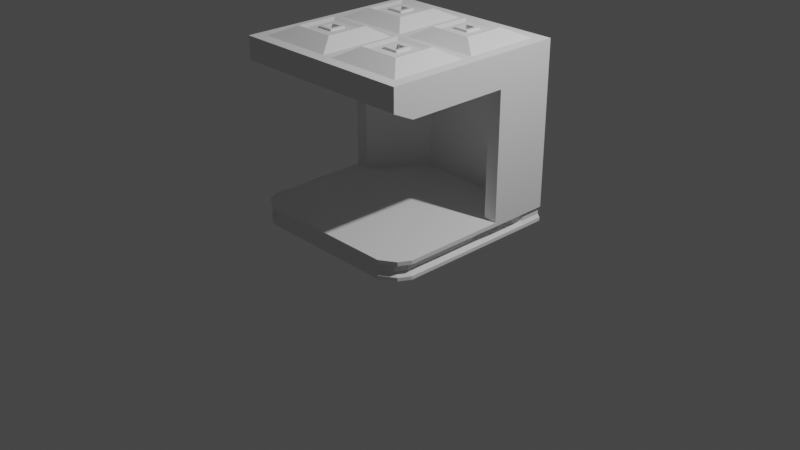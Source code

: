 # Source: blender.blend  (saved by Blender 2.80.75; exported with 4.5.12 LTS)
import bpy
from mathutils import Matrix  # noqa: F401  (used for matrix-valued properties, if any)

bpy.ops.wm.read_factory_settings(use_empty=True)
scene = bpy.context.scene
scene.name = 'Scene'

# ---- collections
col_collection = bpy.data.collections.new('Collection'); scene.collection.children.link(col_collection)

# ---- world
world_world = bpy.data.worlds.new('World'); scene.world = world_world
world_world.use_nodes = True; world_world.node_tree.nodes.clear()
_N = world_world.node_tree.nodes; _L = world_world.node_tree.links
n0 = _N.new('ShaderNodeOutputWorld'); n0.name = 'World Output'; n0.location = (300, 300)
n1 = _N.new('ShaderNodeBackground'); n1.name = 'Background'; n1.location = (10, 300)
n1.inputs[0].default_value = (0.05088, 0.05088, 0.05088, 1.0)
_L.new(n1.outputs[0], n0.inputs[0])
n0.is_active_output = True
world_world.color = (0.05088, 0.05088, 0.05088)
world_world.use_sun_shadow = False
world_world.sun_shadow_jitter_overblur = 0.0

# ---- cameras
cam_camera = bpy.data.cameras.new('Camera')
cam_camera.clip_end = 100.0
cam_camera.ortho_scale = 7.314

# ---- lights
light_light = bpy.data.lights.new('Light', 'POINT')
light_light.transmission_factor = 0.0
light_light.energy = 1000.0
light_light.shadow_soft_size = 0.1
light_light.shadow_maximum_resolution = 0.006
light_light.use_absolute_resolution = True

# ---- meshes
me_cube_001 = bpy.data.meshes.new('Cube.001')
me_cube_001.from_pydata([(-1.0, -1.0, -0.9637), (0.1111, 1.0, 0.5556), (-1.0, 1.0, -0.9637), (0.1111, 1.0, 0.7778), (0.9, -0.934, -0.9637), (-0.1111, 1.0, 0.5556), (0.9, 0.934, -0.9637), (-0.1111, 1.0, 0.7778), (-1.0, 0.7778, -0.9637), (-1.0, 0.5556, -0.9637), (-1.0, 0.3333, -0.9637), (-1.0, 0.1111, -0.9637), (-1.0, -0.1111, -0.9637), (-1.0, -0.3333, -0.9637), (-1.0, -0.5556, -0.9637), (-1.0, -0.7778, -0.9637), (-0.3333, 1.0, 0.5556), (-0.3333, 1.0, 0.7778), (-0.5556, 1.0, 0.5556), (-0.5556, 1.0, 0.7778), (-0.7778, 1.0, 0.5556), (-0.7778, 1.0, 0.7778), (-0.7778, -1.0, 0.5556), (-0.7778, -1.0, 0.7778), (1.0, -0.7778, -0.9637), (1.0, -0.5556, -0.9637), (1.0, -0.3333, -0.9637), (1.0, -0.1111, -0.9637), (1.0, 0.1111, -0.9637), (1.0, 0.3333, -0.9637), (1.0, 0.5556, -0.9637), (1.0, 0.7778, -0.9637), (-0.5556, -1.0, 0.5556), (-0.5556, -1.0, 0.7778), (-0.3333, -1.0, 0.5556), (-0.3333, -1.0, 0.7778), (-0.1111, -1.0, 0.5556), (-0.1111, -1.0, 0.7778), (0.1111, -1.0, 0.5556), (0.1111, -1.0, 0.7778), (0.7778, 1.0, -0.9637), (0.5556, 1.0, -0.9637), (0.3333, 1.0, -0.9637), (0.1111, 1.0, -0.9637), (-0.1111, 1.0, -0.9637), (-0.3333, 1.0, -0.9637), (-0.5556, 1.0, -0.9637), (-0.7778, 1.0, -0.9637), (0.3333, -1.0, 0.5556), (0.3333, -1.0, 0.7778), (0.5556, -1.0, 0.5556), (0.5556, -1.0, 0.7778), (0.7778, -1.0, 0.5556), (0.7778, -1.0, 0.7778), (-1.0, 0.7778, 0.5556), (-1.0, 0.7778, 0.7778), (-0.7778, -1.0, -0.9637), (-0.5556, -1.0, -0.9637), (-0.3333, -1.0, -0.9637), (-0.1111, -1.0, -0.9637), (0.1111, -1.0, -0.9637), (0.3333, -1.0, -0.9637), (0.5556, -1.0, -0.9637), (0.7778, -1.0, -0.9637), (-1.0, 0.5556, 0.5556), (-1.0, 0.5556, 0.7778), (-1.0, 0.3333, 0.5556), (-1.0, 0.3333, 0.7778), (-1.0, 0.1111, 0.5556), (-1.0, 0.1111, 0.7778), (-1.0, -0.1111, 0.5556), (-1.0, -0.1111, 0.7778), (-1.0, -0.3333, 0.5556), (-1.0, -0.3333, 0.7778), (-1.0, -0.5556, 0.5556), (-1.0, -0.5556, 0.7778), (-1.0, -0.7778, 0.5556), (-1.0, -0.7778, 0.7778), (1.0, -0.7778, 0.6606), (1.0, -0.7778, 0.7778), (1.0, -0.5556, 0.6606), (1.0, -0.5556, 0.7778), (-0.3589, 0.53, 0.98), (1.0, -0.3333, 0.6606), (1.0, -0.3333, 0.7778), (0.3589, 0.53, 0.98), (0.53, 0.53, 0.98), (1.0, -0.1111, 0.6606), (1.0, -0.1111, 0.7778), (-0.53, 0.3589, 0.98), (-0.3589, 0.3589, 0.98), (1.0, 0.1111, 0.6606), (1.0, 0.1111, 0.7778), (0.3589, 0.3589, 0.98), (0.53, 0.3589, 0.98), (1.0, 0.3333, 0.6606), (1.0, 0.3333, 0.7778), (1.0, 0.5556, 0.6606), (1.0, 0.5556, 0.7778), (1.0, 0.7778, 0.6606), (1.0, 0.7778, 0.7778), (1.0, -1.0, 0.6606), (1.0, -1.0, 0.7778), (1.0, 1.0, 0.6606), (1.0, 1.0, 0.7778), (-1.0, 1.0, 0.5556), (-1.0, 1.0, 0.7778), (-1.0, -1.0, 0.5556), (0.5556, -0.8778, 0.9), (0.3333, -0.8778, 0.9), (0.05556, -0.8778, 0.9), (-0.05556, -0.8778, 0.9), (-0.3333, -0.8778, 0.9), (-0.53, -0.3589, 0.98), (-0.3589, -0.3589, 0.98), (-0.5556, -0.8778, 0.9), (-0.8778, -0.8778, 0.9), (0.3589, -0.3589, 0.98), (0.53, -0.3589, 0.98), (0.6667, -0.6667, 1.0), (0.2222, -0.6667, 1.0), (-0.53, -0.53, 0.98), (-0.3589, -0.53, 0.98), (0.05556, -0.5556, 0.9), (-0.05556, -0.5556, 0.9), (0.3589, -0.53, 0.98), (-0.2222, -0.6667, 1.0), (-0.6667, -0.6667, 1.0), (-0.8778, -0.5556, 0.9), (0.6667, -0.2222, 1.0), (0.2222, -0.2222, 1.0), (0.05556, -0.3333, 0.9), (-0.05556, -0.3333, 0.9), (-0.2222, -0.2222, 1.0), (-0.6667, -0.2222, 1.0), (-0.8778, -0.3333, 0.9), (-1.0, -0.9751, -0.8678), (-1.0, -1.0, -0.801), (-1.0, -1.0, -0.3333), (-1.0, -1.0, -0.1111), (-1.0, -1.0, 0.1111), (-1.0, -1.0, 0.3333), (-1.0, -1.0, 0.5556), (0.5556, -0.05556, 0.9), (0.3333, -0.05556, 0.9), (-1.0, 1.0, 0.5556), (-1.0, 1.0, 0.3333), (-1.0, 1.0, 0.1111), (-1.0, 1.0, -0.1111), (-1.0, 1.0, -0.3333), (-1.0, 1.0, -0.801), (-1.0, 0.9751, -0.8678), (0.05556, -0.05556, 0.9), (1.0, 1.0, 0.6606), (0.9, 0.934, -0.801), (0.8851, 0.8769, -0.8678), (-0.05556, -0.05556, 0.9), (1.0, -1.0, 0.6606), (0.9, -0.934, -0.801), (0.8851, -0.8769, -0.8678), (-0.3333, -0.05556, 0.9), (1.0, 0.7778, 0.6606), (1.0, 0.7778, -0.801), (0.979, 0.7302, -0.8678), (-0.5556, -0.05556, 0.9), (1.0, 0.5556, 0.6606), (1.0, 0.5556, -0.801), (0.979, 0.5216, -0.8678), (-0.8778, -0.05556, 0.9), (1.0, 0.3333, 0.6606), (1.0, 0.3333, -0.801), (0.979, 0.3129, -0.8678), (0.5556, 0.05556, 0.9), (1.0, 0.1111, 0.6606), (1.0, 0.1111, -0.801), (0.979, 0.1043, -0.8678), (0.3333, 0.05556, 0.9), (1.0, -0.1111, 0.6606), (1.0, -0.1111, -0.801), (0.979, -0.1043, -0.8678), (0.05556, 0.05556, 0.9), (1.0, -0.3333, 0.6606), (1.0, -0.3333, -0.801), (0.979, -0.3129, -0.8678), (-0.05556, 0.05556, 0.9), (1.0, -0.5556, 0.6606), (1.0, -0.5556, -0.801), (0.979, -0.5216, -0.8678), (-0.3333, 0.05556, 0.9), (1.0, -0.7778, 0.6606), (1.0, -0.7778, -0.801), (0.979, -0.7302, -0.8678), (-0.5556, 0.05556, 0.9), (-1.0, -0.7778, 0.5556), (-1.0, -0.7778, 0.3333), (-1.0, -0.7778, 0.1111), (-1.0, -0.7778, -0.1111), (-1.0, -0.7778, -0.3333), (-1.0, -0.7778, -0.801), (-1.0, -0.7778, -0.8678), (-0.8778, 0.05556, 0.9), (-1.0, -0.5556, 0.5556), (-1.0, -0.5556, 0.3333), (-1.0, -0.5556, 0.1111), (-1.0, -0.5556, -0.1111), (-1.0, -0.5556, -0.3333), (-1.0, -0.5556, -0.801), (-1.0, -0.5556, -0.8678), (0.6667, 0.2222, 1.0), (-1.0, -0.3333, 0.5556), (-1.0, -0.3333, 0.3333), (-1.0, -0.3333, 0.1111), (-1.0, -0.3333, -0.1111), (-1.0, -0.3333, -0.3333), (-1.0, -0.3333, -0.801), (-1.0, -0.3333, -0.8678), (0.2222, 0.2222, 1.0), (-1.0, -0.1111, 0.5556), (-1.0, -0.1111, 0.3333), (-1.0, -0.1111, 0.1111), (-1.0, -0.1111, -0.1111), (-1.0, -0.1111, -0.3333), (-1.0, -0.1111, -0.801), (-1.0, -0.1111, -0.8678), (0.05556, 0.3333, 0.9), (-1.0, 0.1111, 0.5556), (-1.0, 0.1111, 0.3333), (-1.0, 0.1111, 0.1111), (-1.0, 0.1111, -0.1111), (-1.0, 0.1111, -0.3333), (-1.0, 0.1111, -0.801), (-1.0, 0.1111, -0.8678), (-0.05556, 0.3333, 0.9), (-1.0, 0.3333, 0.5556), (-1.0, 0.3333, 0.3333), (-1.0, 0.3333, 0.1111), (-1.0, 0.3333, -0.1111), (-1.0, 0.3333, -0.3333), (-1.0, 0.3333, -0.801), (-1.0, 0.3333, -0.8678), (-0.2222, 0.2222, 1.0), (-1.0, 0.5556, 0.5556), (-1.0, 0.5556, 0.3333), (-1.0, 0.5556, 0.1111), (-1.0, 0.5556, -0.1111), (-1.0, 0.5556, -0.3333), (-1.0, 0.5556, -0.801), (-1.0, 0.5556, -0.8678), (-0.6667, 0.2222, 1.0), (-1.0, 0.7778, 0.5556), (-1.0, 0.7778, 0.3333), (-1.0, 0.7778, 0.1111), (-1.0, 0.7778, -0.1111), (-1.0, 0.7778, -0.3333), (-1.0, 0.7778, -0.801), (-1.0, 0.7778, -0.8678), (-0.8778, 0.3333, 0.9), (0.6667, 0.6667, 1.0), (0.7778, -1.0, -0.801), (0.7704, -0.9388, -0.8678), (0.2222, 0.6667, 1.0), (0.05556, 0.5556, 0.9), (0.5556, -1.0, -0.801), (0.5617, -0.9388, -0.8678), (-0.05556, 0.5556, 0.9), (-0.2222, 0.6667, 1.0), (0.3333, -1.0, -0.801), (0.3531, -0.9388, -0.8678), (-0.6667, 0.6667, 1.0), (-0.8778, 0.5556, 0.9), (0.1111, -1.0, -0.801), (0.1445, -0.9388, -0.8678), (0.5556, 0.8778, 0.9), (0.3333, 0.8778, 0.9), (-0.1111, -1.0, -0.801), (-0.06415, -0.9388, -0.8678), (0.05556, 0.8778, 0.9), (-0.3333, -1.0, 0.5556), (-0.3333, -1.0, 0.3333), (-0.3333, -1.0, 0.1111), (-0.3333, -1.0, -0.1111), (-0.3333, -1.0, -0.3333), (-0.3333, -1.0, -0.801), (-0.3333, -0.8602, -0.8678), (-0.05556, 0.8778, 0.9), (-0.5556, -1.0, 0.5556), (-0.5556, -1.0, 0.3333), (-0.5556, -1.0, 0.1111), (-0.5556, -1.0, -0.1111), (-0.5556, -1.0, -0.3333), (-0.5556, -1.0, -0.801), (-0.5556, -0.8602, -0.8678), (-0.3333, 0.8778, 0.9), (-0.7778, -1.0, 0.5556), (-0.7778, -1.0, 0.3333), (-0.7778, -1.0, 0.1111), (-0.7778, -1.0, -0.1111), (-0.7778, -1.0, -0.3333), (-0.7778, -1.0, -0.801), (-0.7778, -0.9751, -0.8678), (-0.5556, 0.8778, 0.9), (-0.7778, 1.0, 0.5556), (-0.7778, 1.0, 0.3333), (-0.7778, 1.0, 0.1111), (-0.7778, 1.0, -0.1111), (-0.7778, 1.0, -0.3333), (-0.7778, 1.0, -0.801), (-0.7778, 0.9751, -0.8678), (-0.8778, 0.8778, 0.9), (-0.5556, 1.0, 0.5556), (-0.5556, 1.0, 0.3333), (-0.5556, 1.0, 0.1111), (-0.5556, 1.0, -0.1111), (-0.5556, 1.0, -0.3333), (-0.5556, 1.0, -0.801), (-0.5556, 0.8602, -0.8678), (-0.5556, -1.0, 0.9), (-0.3333, 1.0, 0.5556), (-0.3333, 1.0, 0.3333), (-0.3333, 1.0, 0.1111), (-0.3333, 1.0, -0.1111), (-0.3333, 1.0, -0.3333), (-0.3333, 1.0, -0.801), (-0.3333, 0.8602, -0.8678), (-0.3333, -1.0, 0.9), (-0.05556, -1.0, 0.9), (-0.1111, 1.0, -0.801), (-0.06415, 0.9388, -0.8678), (0.05556, -1.0, 0.9), (0.3333, -1.0, 0.9), (0.1111, 1.0, -0.801), (0.1445, 0.9388, -0.8678), (0.5556, -1.0, 0.9), (0.8778, -1.0, 0.9), (0.3333, 1.0, -0.801), (0.3531, 0.9388, -0.8678), (0.5556, 1.0, 0.9), (0.3333, 1.0, 0.9), (0.5556, 1.0, -0.801), (0.5617, 0.9388, -0.8678), (0.05556, 1.0, 0.9), (-0.05556, 1.0, 0.9), (0.7778, 1.0, -0.801), (0.7704, 0.9388, -0.8678), (-0.3333, -0.8575, 0.5556), (-0.8693, -0.4286, 0.5556), (-0.8693, -0.1429, 0.5556), (-0.8693, 0.1429, 0.5556), (-0.8693, 0.4286, 0.5556), (-0.3333, 0.8575, 0.5556), (-0.3333, -0.8575, -0.801), (-0.8693, -0.4286, -0.801), (-0.8693, -0.1429, -0.801), (-0.8693, 0.1429, -0.801), (-0.8693, 0.4286, -0.801), (-0.3333, 0.8575, -0.801), (-0.3333, 1.0, 0.9), (-0.5556, 1.0, 0.9), (-0.8778, 1.0, 0.9), (0.8778, -0.8778, 0.9), (0.8778, -0.5556, 0.9), (0.8778, -0.3333, 0.9), (0.8778, -0.05556, 0.9), (0.8778, 0.05556, 0.9), (0.8778, 0.3333, 0.9), (0.8778, 0.5556, 0.9), (0.8778, 0.8778, 0.9), (1.0, -0.5556, 0.9), (1.0, -0.3333, 0.9), (1.0, -0.05556, 0.9), (1.0, 0.05556, 0.9), (1.0, 0.3333, 0.9), (1.0, 0.5556, 0.9), (1.0, 0.8778, 0.9), (-1.0, 0.5556, 0.9), (-1.0, 0.3333, 0.9), (-1.0, 0.05556, 0.9), (-1.0, -0.05556, 0.9), (-1.0, -0.3333, 0.9), (-1.0, -0.5556, 0.9), (-1.0, -0.8778, 0.9), (-0.8778, -1.0, 0.9), (1.0, -1.0, 0.9), (1.0, -0.8778, 0.9), (1.0, 1.0, 0.9), (0.8778, 1.0, 0.9), (-1.0, 1.0, 0.9), (-1.0, 0.8778, 0.9), (-1.0, -1.0, 0.9), (-1.0, -1.0, 0.7778), (0.4973, -0.4973, 0.6117), (0.3916, -0.4973, 0.6117), (-0.3916, -0.4973, 0.6117), (-0.4973, -0.4973, 0.6117), (0.4973, -0.3916, 0.6117), (0.3916, -0.3916, 0.6117), (-0.3916, -0.3916, 0.6117), (-0.4973, -0.3916, 0.6117), (0.4973, 0.3916, 0.6117), (0.3916, 0.3916, 0.6117), (-0.3916, 0.3916, 0.6117), (-0.4973, 0.3916, 0.6117), (0.4973, 0.4973, 0.6117), (0.3916, 0.4973, 0.6117), (-0.3916, 0.4973, 0.6117), (-0.3589, 0.53, 1.0), (0.3589, 0.53, 1.0), (0.53, 0.53, 1.0), (-0.53, 0.3589, 1.0), (-0.3589, 0.3589, 1.0), (0.3589, 0.3589, 1.0), (0.53, 0.3589, 1.0), (-0.53, -0.3589, 1.0), (-0.3589, -0.3589, 1.0), (0.3589, -0.3589, 1.0), (0.53, -0.3589, 1.0), (-0.53, -0.53, 1.0), (-0.3589, -0.53, 1.0), (0.3589, -0.53, 1.0), (-0.4973, 0.4973, 0.6117), (-0.4973, 0.4973, 0.6117), (-0.3916, 0.4973, 0.6117), (0.3916, 0.4973, 0.6117), (0.4973, 0.4973, 0.6117), (-0.4973, 0.3916, 0.6117), (-0.3916, 0.3916, 0.6117), (0.3916, 0.3916, 0.6117), (0.4973, 0.3916, 0.6117), (-0.4973, -0.3916, 0.6117), (-0.3916, -0.3916, 0.6117), (0.3916, -0.3916, 0.6117), (0.4973, -0.3916, 0.6117), (-0.4973, -0.4973, 0.6117), (-0.3916, -0.4973, 0.6117), (0.3916, -0.4973, 0.6117), (0.4973, -0.4973, 0.6117), (-1.0, -1.0, 0.5556), (-1.0, 1.0, 0.5556), (-1.0, -0.7778, 0.5556), (-1.0, -0.5556, 0.5556), (-1.0, -0.3333, 0.5556), (-1.0, -0.1111, 0.5556), (-1.0, 0.1111, 0.5556), (-1.0, 0.3333, 0.5556), (-1.0, 0.5556, 0.5556), (-1.0, 0.7778, 0.5556), (-0.3333, -1.0, 0.5556), (-0.5556, -1.0, 0.5556), (-0.7778, -1.0, 0.5556), (-0.7778, 1.0, 0.5556), (-0.5556, 1.0, 0.5556), (-0.3333, 1.0, 0.5556), (-0.3333, 0.8575, 0.5556), (-0.3333, -0.8575, 0.5556), (-0.8693, -0.4286, 0.5556), (-0.8693, -0.1429, 0.5556), (-0.8693, 0.1429, 0.5556), (-0.8693, 0.4286, 0.5556), (-0.3589, 0.53, 0.98), (0.3589, 0.53, 0.98), (0.53, 0.53, 0.98), (-0.53, 0.3589, 0.98), (-0.3589, 0.3589, 0.98), (0.3589, 0.3589, 0.98), (0.53, 0.3589, 0.98), (-0.53, -0.3589, 0.98), (-0.3589, -0.3589, 0.98), (0.3589, -0.3589, 0.98), (0.53, -0.3589, 0.98), (-0.53, -0.53, 0.98), (-0.3589, -0.53, 0.98), (0.3589, -0.53, 0.98), (-0.3589, 0.53, 1.0), (0.3589, 0.53, 1.0), (0.53, 0.53, 1.0), (-0.53, 0.3589, 1.0), (-0.3589, 0.3589, 1.0), (0.3589, 0.3589, 1.0), (0.53, 0.3589, 1.0), (-0.53, -0.3589, 1.0), (-0.3589, -0.3589, 1.0), (0.3589, -0.3589, 1.0), (0.53, -0.3589, 1.0), (-0.53, -0.53, 1.0), (-0.3589, -0.53, 1.0), (0.3589, -0.53, 1.0), (-0.4973, 0.4973, 0.6117), (-0.3916, 0.4973, 0.6117), (0.3916, 0.4973, 0.6117), (0.4973, 0.4973, 0.6117), (-0.4973, 0.3916, 0.6117), (-0.3916, 0.3916, 0.6117), (0.3916, 0.3916, 0.6117), (0.4973, 0.3916, 0.6117), (-0.4973, -0.3916, 0.6117), (-0.3916, -0.3916, 0.6117), (0.3916, -0.3916, 0.6117), (0.4973, -0.3916, 0.6117), (-0.4973, -0.4973, 0.6117), (-0.3916, -0.4973, 0.6117), (0.3916, -0.4973, 0.6117), (0.4973, -0.4973, 0.6117), (0.3333, 1.0, 0.7778), (0.3333, 1.0, 0.5556), (0.5556, 1.0, 0.7778), (0.5556, 1.0, 0.5556), (0.8778, 1.0, 0.7778), (0.7778, 1.0, 0.5556), (-0.3333, 0.8575, 0.5556), (-0.3333, -0.8575, 0.5556), (-0.8693, -0.4286, 0.5556), (-0.8693, -0.1429, 0.5556), (-0.8693, 0.1429, 0.5556), (-0.8693, 0.4286, 0.5556), (-0.6107, 0.6107, 0.98), (-0.2782, 0.6107, 0.98), (0.2782, 0.6107, 0.98), (0.6107, 0.6107, 0.98), (-0.6107, 0.2782, 0.98), (-0.2782, 0.2782, 0.98), (0.2782, 0.2782, 0.98), (0.6107, 0.2782, 0.98), (-0.6107, -0.2782, 0.98), (-0.2782, -0.2782, 0.98), (0.2782, -0.2782, 0.98), (0.6107, -0.2782, 0.98), (-0.6107, -0.6107, 0.98), (-0.2782, -0.6107, 0.98), (0.2782, -0.6107, 0.98), (0.6107, -0.6107, 0.98), (-0.53, 0.53, 0.98), (-0.3589, 0.53, 0.98), (0.3589, 0.53, 0.98), (0.53, 0.53, 0.98), (-0.53, 0.3589, 0.98), (-0.3589, 0.3589, 0.98), (0.3589, 0.3589, 0.98), (0.53, 0.3589, 0.98), (-0.53, -0.3589, 0.98), (-0.3589, -0.3589, 0.98), (0.3589, -0.3589, 0.98), (0.53, -0.3589, 0.98), (-0.53, -0.53, 0.98), (-0.3589, -0.53, 0.98), (0.3589, -0.53, 0.98), (0.53, -0.53, 0.98), (-0.53, 0.53, 1.0), (-0.3589, 0.53, 1.0), (0.3589, 0.53, 1.0), (0.53, 0.53, 1.0), (-0.53, 0.3589, 1.0), (-0.3589, 0.3589, 1.0), (0.3589, 0.3589, 1.0), (0.53, 0.3589, 1.0), (-0.53, -0.3589, 1.0), (-0.3589, -0.3589, 1.0), (0.3589, -0.3589, 1.0), (0.53, -0.3589, 1.0), (-0.53, -0.53, 1.0), (-0.3589, -0.53, 1.0), (0.3589, -0.53, 1.0), (0.53, -0.53, 1.0), (-0.4973, 0.4973, 1.0), (-0.3916, 0.4973, 1.0), (0.3916, 0.4973, 1.0), (0.4973, 0.4973, 1.0), (-0.4973, 0.3916, 1.0), (-0.3916, 0.3916, 1.0), (0.3916, 0.3916, 1.0), (0.4973, 0.3916, 1.0), (-0.4973, -0.3916, 1.0), (-0.3916, -0.3916, 1.0), (0.3916, -0.3916, 1.0), (0.4973, -0.3916, 1.0), (-0.4973, -0.4973, 1.0), (-0.3916, -0.4973, 1.0), (0.3916, -0.4973, 1.0), (0.4973, -0.4973, 1.0), (-0.4973, 0.4973, 0.6117), (-0.3916, 0.4973, 0.6117), (0.3916, 0.4973, 0.6117), (0.4973, 0.4973, 0.6117), (-0.4973, 0.3916, 0.6117), (-0.3916, 0.3916, 0.6117), (0.3916, 0.3916, 0.6117), (0.4973, 0.3916, 0.6117), (-0.4973, -0.3916, 0.6117), (-0.3916, -0.3916, 0.6117), (0.3916, -0.3916, 0.6117), (0.4973, -0.3916, 0.6117), (-0.4973, -0.4973, 0.6117), (-0.3916, -0.4973, 0.6117), (0.3916, -0.4973, 0.6117), (0.4973, -0.4973, 0.6117), (-1.0, -0.7778, -1.0), (-1.0, -1.0, -1.0), (-0.7778, 1.0, -1.0), (-1.0, 1.0, -1.0), (1.0, 0.7778, -1.0), (0.9, 0.934, -1.0), (0.7778, -1.0, -1.0), (0.9, -0.934, -1.0), (-1.0, 0.7778, -1.0), (-1.0, 0.5556, -1.0), (-1.0, 0.3333, -1.0), (-1.0, 0.1111, -1.0), (-1.0, -0.1111, -1.0), (-1.0, -0.3333, -1.0), (-1.0, -0.5556, -1.0), (1.0, -0.7778, -1.0), (1.0, -0.5556, -1.0), (1.0, -0.3333, -1.0), (1.0, -0.1111, -1.0), (1.0, 0.1111, -1.0), (1.0, 0.3333, -1.0), (1.0, 0.5556, -1.0), (-0.7778, 0.7778, -1.0), (-0.7778, 0.5556, -1.0), (-0.7778, 0.3333, -1.0), (-0.7778, 0.1111, -1.0), (-0.7778, -0.1111, -1.0), (-0.7778, -0.3333, -1.0), (-0.7778, -0.5556, -1.0), (-0.7778, -0.7778, -1.0), (0.7778, 1.0, -1.0), (0.5556, 1.0, -1.0), (0.3333, 1.0, -1.0), (0.1111, 1.0, -1.0), (-0.1111, 1.0, -1.0), (-0.3333, 1.0, -1.0), (-0.5556, 1.0, -1.0), (-0.7778, -1.0, -1.0), (-0.5556, -1.0, -1.0), (-0.3333, -1.0, -1.0), (-0.1111, -1.0, -1.0), (0.1111, -1.0, -1.0), (0.3333, -1.0, -1.0), (0.5556, -1.0, -1.0), (0.7778, 0.7778, -1.0), (0.5556, 0.7778, -1.0), (0.3333, 0.7778, -1.0), (0.1111, 0.7778, -1.0), (-0.1111, 0.7778, -1.0), (-0.3333, 0.7778, -1.0), (-0.5556, 0.7778, -1.0), (0.7778, 0.5556, -1.0), (0.5556, 0.5556, -1.0), (0.3333, 0.5556, -1.0), (0.1111, 0.5556, -1.0), (-0.1111, 0.5556, -1.0), (-0.3333, 0.5556, -1.0), (-0.5556, 0.5556, -1.0), (0.7778, 0.3333, -1.0), (0.5556, 0.3333, -1.0), (0.3333, 0.3333, -1.0), (0.1111, 0.3333, -1.0), (-0.1111, 0.3333, -1.0), (-0.3333, 0.3333, -1.0), (-0.5556, 0.3333, -1.0), (0.7778, 0.1111, -1.0), (0.5556, 0.1111, -1.0), (0.3333, 0.1111, -1.0), (0.1111, 0.1111, -1.0), (-0.1111, 0.1111, -1.0), (-0.3333, 0.1111, -1.0), (-0.5556, 0.1111, -1.0), (0.7778, -0.1111, -1.0), (0.5556, -0.1111, -1.0), (0.3333, -0.1111, -1.0), (0.1111, -0.1111, -1.0), (-0.1111, -0.1111, -1.0), (-0.3333, -0.1111, -1.0), (-0.5556, -0.1111, -1.0), (0.7778, -0.3333, -1.0), (0.5556, -0.3333, -1.0), (0.3333, -0.3333, -1.0), (0.1111, -0.3333, -1.0), (-0.1111, -0.3333, -1.0), (-0.3333, -0.3333, -1.0), (-0.5556, -0.3333, -1.0), (0.7778, -0.5556, -1.0), (0.5556, -0.5556, -1.0), (0.3333, -0.5556, -1.0), (0.1111, -0.5556, -1.0), (-0.1111, -0.5556, -1.0), (-0.3333, -0.5556, -1.0), (-0.5556, -0.5556, -1.0), (0.7778, -0.7778, -1.0), (0.5556, -0.7778, -1.0), (0.3333, -0.7778, -1.0), (0.1111, -0.7778, -1.0), (-0.1111, -0.7778, -1.0), (-0.3333, -0.7778, -1.0), (-0.5556, -0.7778, -1.0), (-1.0, -1.0, -0.843), (-1.0, 1.0, -0.843), (0.9, 0.934, -0.843), (0.9, -0.934, -0.843), (1.0, 0.7778, -0.843), (1.0, 0.5556, -0.843), (1.0, 0.3333, -0.843), (1.0, 0.1111, -0.843), (1.0, -0.1111, -0.843), (1.0, -0.3333, -0.843), (1.0, -0.5556, -0.843), (1.0, -0.7778, -0.843), (-1.0, -0.7778, -0.843), (-1.0, -0.5556, -0.843), (-1.0, -0.3333, -0.843), (-1.0, -0.1111, -0.843), (-1.0, 0.1111, -0.843), (-1.0, 0.3333, -0.843), (-1.0, 0.5556, -0.843), (-1.0, 0.7778, -0.843), (0.7778, -1.0, -0.843), (0.5556, -1.0, -0.843), (0.3333, -1.0, -0.843), (0.1111, -1.0, -0.843), (-0.1111, -1.0, -0.843), (-0.3333, -1.0, -0.843), (-0.5556, -1.0, -0.843), (-0.7778, -1.0, -0.843), (-0.7778, 1.0, -0.843), (-0.5556, 1.0, -0.843), (-0.3333, 1.0, -0.843), (-0.1111, 1.0, -0.843), (0.1111, 1.0, -0.843), (0.3333, 1.0, -0.843), (0.5556, 1.0, -0.843), (0.7778, 1.0, -0.843), (-1.0, 0.9751, -0.9314), (0.8851, 0.8769, -0.9314), (0.8851, -0.8769, -0.9314), (0.979, 0.7302, -0.9314), (0.979, 0.5216, -0.9314), (0.979, 0.3129, -0.9314), (0.979, 0.1043, -0.9314), (0.979, -0.1043, -0.9314), (0.979, -0.3129, -0.9314), (0.979, -0.5216, -0.9314), (0.979, -0.7302, -0.9314), (-1.0, -0.7778, -0.9314), (-1.0, -0.5556, -0.9314), (-1.0, -0.3333, -0.9314), (-1.0, -0.1111, -0.9314), (-1.0, 0.1111, -0.9314), (-1.0, 0.3333, -0.9314), (-1.0, 0.5556, -0.9314), (-1.0, 0.7778, -0.9314), (0.7704, -0.9388, -0.9314), (0.5617, -0.9388, -0.9314), (0.3531, -0.9388, -0.9314), (0.1445, -0.9388, -0.9314), (-0.06415, -0.9388, -0.9314), (-0.3333, -0.8602, -0.9314), (-0.5556, -0.8602, -0.9314), (-0.7778, -0.9751, -0.9314), (-0.7778, 0.9751, -0.9314), (-0.5556, 0.8602, -0.9314), (-0.3333, 0.8602, -0.9314), (-0.06415, 0.9388, -0.9314), (0.1445, 0.9388, -0.9314), (0.3531, 0.9388, -0.9314), (0.5617, 0.9388, -0.9314), (0.7704, 0.9388, -0.9314), (-1.0, -0.9751, -0.9314)], [], [(363, 208, 172), (257, 366, 272), (260, 276, 261), (180, 216, 224), (184, 240, 188), (265, 284, 292), (268, 308, 269), (200, 248, 256), (134, 168, 135), (116, 127, 128), (111, 126, 112), (110, 120, 123), (359, 119, 108), (129, 362, 143), (130, 152, 131), (52, 507, 103, 99, 97, 95, 91, 87, 83, 80, 78, 101), (505, 507, 52, 50, 48, 38, 36, 34, 509, 510, 511, 512, 513, 508, 16, 5, 1, 503), (54, 55, 106, 105), (507, 506, 104, 103), (78, 79, 102, 101), (22, 23, 389, 107), (103, 104, 100, 99), (99, 100, 98, 97), (97, 98, 96, 95), (95, 96, 92, 91), (91, 92, 88, 87), (87, 88, 84, 83), (83, 84, 81, 80), (80, 81, 79, 78), (15, 14, 608, 594), (28, 27, 612, 613), (63, 62, 637, 600), (14, 13, 607, 608), (27, 26, 611, 612), (62, 61, 636, 637), (2, 47, 596, 597), (13, 12, 606, 607), (26, 25, 610, 611), (61, 60, 635, 636), (12, 11, 605, 606), (47, 46, 630, 596), (25, 24, 609, 610), (60, 59, 634, 635), (11, 10, 604, 605), (46, 45, 629, 630), (24, 4, 601, 609), (59, 58, 633, 634), (10, 9, 603, 604), (45, 44, 628, 629), (58, 57, 632, 633), (0, 15, 594, 595), (9, 8, 602, 603), (44, 43, 627, 628), (57, 56, 631, 632), (8, 2, 597, 602), (43, 42, 626, 627), (56, 0, 595, 631), (107, 389, 77, 76), (76, 77, 75, 74), (74, 75, 73, 72), (72, 73, 71, 70), (70, 71, 69, 68), (68, 69, 67, 66), (66, 67, 65, 64), (64, 65, 55, 54), (101, 102, 53, 52), (52, 53, 51, 50), (121, 122, 417, 416), (50, 51, 49, 48), (48, 49, 39, 38), (38, 39, 37, 36), (85, 93, 410, 406), (36, 37, 35, 34), (34, 35, 33, 32), (32, 33, 23, 22), (105, 106, 21, 20), (20, 21, 19, 18), (18, 19, 17, 16), (16, 17, 7, 5), (5, 7, 3, 1), (1, 3, 502, 503), (503, 502, 504, 505), (505, 504, 506, 507), (504, 336, 385, 506), (502, 337, 336, 504), (3, 340, 337, 502), (7, 341, 340, 3), (17, 356, 341, 7), (19, 357, 356, 17), (21, 358, 357, 19), (106, 386, 358, 21), (33, 316, 381, 23), (35, 324, 316, 33), (37, 325, 324, 35), (39, 328, 325, 37), (49, 329, 328, 39), (51, 332, 329, 49), (53, 333, 332, 51), (102, 382, 333, 53), (118, 117, 414, 415), (115, 116, 381, 316), (112, 115, 316, 324), (111, 112, 324, 325), (94, 86, 407, 411), (110, 111, 325, 328), (109, 110, 328, 329), (108, 109, 329, 332), (359, 108, 332, 333), (383, 359, 333, 382), (357, 358, 308, 300), (356, 357, 300, 292), (341, 356, 292, 284), (340, 341, 284, 276), (337, 340, 276, 273), (336, 337, 273, 272), (385, 336, 272, 366), (384, 385, 366, 373), (300, 308, 268), (292, 300, 268, 265), (284, 265, 264), (276, 284, 264, 261), (273, 276, 260), (272, 273, 260, 257), (366, 257, 365), (373, 366, 365, 372), (268, 269, 256, 248), (264, 265, 240, 232), (261, 264, 232, 224), (260, 261, 224, 216), (42, 41, 625, 626), (4, 63, 600, 601), (41, 40, 624, 625), (40, 6, 599, 624), (31, 30, 615, 598), (30, 29, 614, 615), (6, 31, 598, 599), (29, 28, 613, 614), (365, 257, 208, 364), (372, 365, 364, 371), (248, 200, 192), (240, 248, 192, 188), (232, 240, 184), (224, 232, 184, 180), (216, 180, 176), (208, 216, 176, 172), (364, 208, 363), (371, 364, 363, 370), (192, 200, 168, 164), (188, 192, 164, 160), (184, 188, 160, 156), (180, 184, 156, 152), (176, 180, 152, 144), (172, 176, 144, 143), (763, 339, 343, 764), (728, 338, 342, 729), (363, 172, 143, 362), (762, 335, 339, 763), (727, 334, 338, 728), (370, 363, 362, 369), (761, 331, 335, 762), (726, 330, 334, 727), (164, 168, 134), (760, 327, 331, 761), (725, 326, 330, 726), (160, 164, 134, 133), (759, 323, 327, 760), (724, 322, 326, 725), (156, 133, 132), (758, 315, 323, 759), (723, 314, 322, 724), (314, 313, 321, 322), (313, 312, 320, 321), (312, 311, 319, 320), (311, 310, 318, 319), (310, 309, 317, 318), (152, 156, 132, 131), (757, 307, 315, 758), (722, 306, 314, 723), (306, 305, 313, 314), (305, 304, 312, 313), (304, 303, 311, 312), (303, 302, 310, 311), (302, 301, 309, 310), (144, 152, 130), (730, 151, 307, 757), (695, 150, 306, 722), (150, 149, 305, 306), (149, 148, 304, 305), (148, 147, 303, 304), (147, 146, 302, 303), (146, 145, 301, 302), (143, 144, 130, 129), (755, 291, 299, 756), (720, 290, 298, 721), (290, 289, 297, 298), (289, 288, 296, 297), (288, 287, 295, 296), (287, 286, 294, 295), (286, 285, 293, 294), (362, 129, 361), (754, 283, 291, 755), (719, 282, 290, 720), (282, 281, 289, 290), (281, 280, 288, 289), (280, 279, 287, 288), (279, 278, 286, 287), (278, 277, 285, 286), (369, 362, 361, 368), (753, 275, 283, 754), (718, 274, 282, 719), (134, 135, 128, 127), (752, 271, 275, 753), (717, 270, 274, 718), (132, 133, 126, 124), (751, 267, 271, 752), (716, 266, 270, 717), (131, 132, 124, 123), (750, 263, 267, 751), (715, 262, 266, 716), (130, 131, 123, 120), (749, 259, 263, 750), (714, 258, 262, 715), (361, 129, 119, 360), (732, 159, 259, 749), (697, 158, 258, 714), (368, 361, 360, 367), (747, 247, 255, 748), (712, 246, 254, 713), (246, 245, 253, 254), (245, 244, 252, 253), (244, 243, 251, 252), (243, 242, 250, 251), (242, 241, 249, 250), (127, 116, 115), (746, 239, 247, 747), (711, 238, 246, 712), (238, 237, 245, 246), (237, 236, 244, 245), (236, 235, 243, 244), (235, 234, 242, 243), (234, 233, 241, 242), (126, 127, 115, 112), (745, 231, 239, 746), (710, 230, 238, 711), (230, 229, 237, 238), (229, 228, 236, 237), (228, 227, 235, 236), (227, 226, 234, 235), (226, 225, 233, 234), (124, 126, 111), (744, 223, 231, 745), (709, 222, 230, 710), (222, 221, 229, 230), (221, 220, 228, 229), (220, 219, 227, 228), (219, 218, 226, 227), (218, 217, 225, 226), (123, 124, 111, 110), (743, 215, 223, 744), (708, 214, 222, 709), (214, 213, 221, 222), (213, 212, 220, 221), (212, 211, 219, 220), (211, 210, 218, 219), (210, 209, 217, 218), (120, 110, 109), (742, 207, 215, 743), (707, 206, 214, 708), (206, 205, 213, 214), (205, 204, 212, 213), (204, 203, 211, 212), (203, 202, 210, 211), (202, 201, 209, 210), (119, 120, 109, 108), (741, 199, 207, 742), (706, 198, 206, 707), (198, 197, 205, 206), (197, 196, 204, 205), (196, 195, 203, 204), (195, 194, 202, 203), (194, 193, 201, 202), (360, 119, 359), (765, 136, 199, 741), (694, 137, 198, 706), (137, 138, 197, 198), (138, 139, 196, 197), (139, 140, 195, 196), (140, 141, 194, 195), (141, 142, 193, 194), (367, 360, 359, 383), (739, 187, 191, 740), (704, 186, 190, 705), (65, 374, 387, 55), (738, 183, 187, 739), (703, 182, 186, 704), (67, 375, 374, 65), (737, 179, 183, 738), (702, 178, 182, 703), (69, 376, 375, 67), (736, 175, 179, 737), (701, 174, 178, 702), (71, 377, 376, 69), (735, 171, 175, 736), (700, 170, 174, 701), (73, 378, 377, 71), (734, 167, 171, 735), (699, 166, 170, 700), (75, 379, 378, 73), (733, 163, 167, 734), (698, 162, 166, 699), (77, 380, 379, 75), (731, 155, 163, 733), (696, 154, 162, 698), (389, 388, 380, 77), (756, 299, 136, 765), (721, 298, 137, 694), (298, 297, 138, 137), (297, 296, 139, 138), (296, 295, 140, 139), (295, 294, 141, 140), (294, 293, 142, 141), (81, 367, 383, 79), (740, 191, 159, 732), (705, 190, 158, 697), (84, 368, 367, 81), (764, 343, 155, 731), (729, 342, 154, 696), (88, 369, 368, 84), (748, 255, 151, 730), (713, 254, 150, 695), (254, 253, 149, 150), (253, 252, 148, 149), (252, 251, 147, 148), (251, 250, 146, 147), (250, 249, 145, 146), (92, 370, 369, 88), (96, 371, 370, 92), (338, 334, 330, 326, 322, 355, 354, 353, 352, 351, 350, 282, 274, 270, 266, 262, 258, 158, 190, 186, 182, 178, 174, 170, 166, 162, 154, 342), (277, 278, 279, 280, 281, 282, 350, 344), (345, 344, 350, 351), (346, 345, 351, 352), (347, 346, 352, 353), (348, 347, 353, 354), (349, 348, 354, 355), (317, 349, 355, 322, 321, 320, 319, 318), (185, 181, 177, 173, 169, 165, 161, 153, 157, 189), (98, 372, 371, 96), (100, 373, 372, 98), (104, 384, 373, 100), (128, 379, 380, 116), (135, 378, 379, 128), (168, 377, 378, 135), (200, 376, 377, 168), (256, 375, 376, 200), (269, 374, 375, 256), (308, 387, 374, 269), (358, 386, 387, 308), (116, 380, 388, 381), (23, 381, 388, 389), (79, 383, 382, 102), (506, 385, 384, 104), (55, 387, 386, 106), (404, 419, 401, 400), (402, 403, 399, 398), (396, 397, 393, 392), (394, 395, 391, 390), (217, 209, 440, 441), (421, 425, 491, 487), (117, 118, 468, 467), (426, 422, 488, 492), (113, 114, 466, 465), (301, 145, 437, 449), (405, 82, 458, 472), (423, 427, 493, 489), (193, 142, 436, 438), (432, 428, 494, 498), (90, 89, 461, 462), (429, 433, 499, 495), (85, 86, 460, 459), (434, 430, 496, 500), (410, 93, 463, 477), (249, 241, 444, 445), (431, 435, 501, 497), (118, 415, 482, 468), (349, 317, 451, 452), (435, 434, 500, 501), (225, 217, 441, 442), (433, 432, 498, 499), (94, 411, 478, 464), (430, 431, 497, 496), (309, 301, 449, 450), (428, 429, 495, 494), (201, 193, 438, 439), (427, 426, 492, 493), (409, 405, 472, 476), (285, 277, 446, 447), (425, 424, 490, 491), (406, 410, 477, 473), (422, 423, 489, 488), (90, 82, 405, 409), (411, 407, 474, 478), (420, 421, 487, 486), (142, 293, 448, 436), (412, 416, 483, 479), (86, 85, 406, 407), (117, 125, 418, 414), (89, 90, 409, 408), (122, 114, 413, 417), (417, 413, 480, 484), (113, 121, 416, 412), (114, 113, 412, 413), (348, 349, 452, 457), (233, 225, 442, 443), (414, 418, 485, 481), (347, 348, 457, 456), (317, 309, 450, 451), (82, 90, 462, 458), (346, 347, 456, 455), (209, 201, 439, 440), (93, 85, 459, 463), (345, 346, 455, 454), (86, 94, 464, 460), (416, 417, 484, 483), (293, 285, 447, 448), (344, 345, 454, 453), (121, 113, 465, 469), (415, 414, 481, 482), (277, 344, 453, 446), (114, 122, 470, 466), (413, 412, 479, 480), (125, 117, 467, 471), (89, 408, 475, 461), (408, 409, 476, 475), (145, 249, 445, 437), (241, 233, 443, 444), (407, 406, 473, 474), (418, 125, 471, 485), (424, 420, 486, 490), (122, 121, 469, 470), (464, 478, 553, 537), (437, 445, 54, 105), (489, 493, 585, 581), (425, 421, 404, 400), (447, 446, 34, 32), (439, 438, 76, 74), (498, 494, 586, 590), (422, 426, 399, 403), (476, 472, 547, 551), (495, 499, 591, 587), (427, 423, 402, 398), (448, 447, 32, 22), (440, 439, 74, 72), (473, 477, 552, 548), (452, 451, 16, 508), (500, 496, 588, 592), (428, 432, 393, 397), (478, 474, 549, 553), (497, 501, 593, 589), (433, 429, 396, 392), (449, 437, 105, 20), (441, 440, 72, 70), (479, 483, 558, 554), (501, 500, 592, 593), (430, 434, 391, 395), (484, 480, 555, 559), (499, 498, 590, 591), (435, 431, 394, 390), (450, 449, 20, 18), (442, 441, 70, 68), (481, 485, 560, 556), (436, 448, 22, 107), (496, 497, 589, 588), (434, 435, 390, 391), (458, 462, 535, 531), (494, 495, 587, 586), (432, 433, 392, 393), (463, 459, 532, 536), (451, 450, 18, 16), (443, 442, 68, 66), (493, 492, 584, 585), (431, 430, 395, 394), (460, 464, 537, 533), (483, 484, 559, 558), (491, 490, 582, 583), (429, 428, 397, 396), (469, 465, 538, 542), (444, 443, 66, 64), (482, 481, 556, 557), (488, 489, 581, 580), (426, 427, 398, 399), (466, 470, 543, 539), (480, 479, 554, 555), (486, 487, 579, 578), (424, 425, 400, 401), (471, 467, 540, 544), (445, 444, 64, 54), (423, 422, 403, 402), (475, 476, 551, 550), (421, 420, 419, 404), (474, 473, 548, 549), (470, 469, 542, 543), (467, 468, 541, 540), (465, 466, 539, 538), (461, 475, 550, 534), (457, 452, 508, 513), (462, 461, 534, 535), (456, 457, 513, 512), (459, 460, 533, 532), (485, 471, 544, 560), (455, 456, 512, 511), (454, 455, 511, 510), (472, 458, 531, 547), (453, 454, 510, 509), (490, 486, 578, 582), (477, 463, 536, 552), (446, 453, 509, 34), (487, 491, 583, 579), (438, 436, 107, 76), (468, 482, 557, 541), (492, 488, 580, 584), (420, 424, 401, 419), (133, 156, 160), (514, 515, 265, 268), (516, 517, 257, 260), (519, 518, 248, 240), (521, 520, 216, 208), (522, 523, 133, 134), (524, 525, 129, 130), (527, 526, 127, 126), (529, 528, 120, 119), (525, 529, 119, 129), (528, 524, 130, 120), (523, 527, 126, 133), (526, 522, 134, 127), (517, 521, 208, 257), (520, 516, 260, 216), (515, 519, 240, 265), (518, 514, 268, 248), (530, 531, 515, 514), (532, 533, 517, 516), (535, 534, 518, 519), (537, 536, 520, 521), (538, 539, 523, 522), (540, 541, 525, 524), (543, 542, 526, 527), (545, 544, 528, 529), (541, 545, 529, 525), (544, 540, 524, 528), (539, 543, 527, 523), (542, 538, 522, 526), (533, 537, 521, 517), (536, 532, 516, 520), (531, 535, 519, 515), (534, 530, 514, 518), (565, 564, 580, 581), (577, 573, 589, 593), (562, 566, 582, 578), (563, 562, 578, 579), (544, 545, 561, 560), (531, 530, 546, 547), (530, 534, 550, 546), (545, 541, 557, 561), (536, 537, 553, 552), (562, 563, 547, 546), (564, 565, 549, 548), (567, 566, 550, 551), (569, 568, 552, 553), (570, 571, 555, 554), (572, 573, 557, 556), (575, 574, 558, 559), (577, 576, 560, 561), (573, 577, 561, 557), (576, 572, 556, 560), (571, 575, 559, 555), (574, 570, 554, 558), (565, 569, 553, 549), (568, 564, 548, 552), (563, 567, 551, 547), (566, 562, 546, 550), (572, 576, 592, 588), (566, 567, 583, 582), (575, 571, 587, 591), (568, 569, 585, 584), (570, 574, 590, 586), (571, 570, 586, 587), (569, 565, 581, 585), (573, 572, 588, 589), (564, 568, 584, 580), (574, 575, 591, 590), (567, 563, 579, 583), (576, 577, 593, 592), (687, 609, 601, 600), (624, 599, 598, 638), (638, 598, 615, 645), (645, 615, 614, 652), (652, 614, 613, 659), (659, 613, 612, 666), (666, 612, 611, 673), (673, 611, 610, 680), (680, 610, 609, 687), (608, 622, 623, 594), (622, 686, 693, 623), (686, 685, 692, 693), (685, 684, 691, 692), (684, 683, 690, 691), (683, 682, 689, 690), (682, 681, 688, 689), (681, 680, 687, 688), (607, 621, 622, 608), (621, 679, 686, 622), (679, 678, 685, 686), (678, 677, 684, 685), (677, 676, 683, 684), (676, 675, 682, 683), (675, 674, 681, 682), (674, 673, 680, 681), (606, 620, 621, 607), (620, 672, 679, 621), (672, 671, 678, 679), (671, 670, 677, 678), (670, 669, 676, 677), (669, 668, 675, 676), (668, 667, 674, 675), (667, 666, 673, 674), (605, 619, 620, 606), (619, 665, 672, 620), (665, 664, 671, 672), (664, 663, 670, 671), (663, 662, 669, 670), (662, 661, 668, 669), (661, 660, 667, 668), (660, 659, 666, 667), (604, 618, 619, 605), (618, 658, 665, 619), (658, 657, 664, 665), (657, 656, 663, 664), (656, 655, 662, 663), (655, 654, 661, 662), (654, 653, 660, 661), (653, 652, 659, 660), (603, 617, 618, 604), (617, 651, 658, 618), (651, 650, 657, 658), (650, 649, 656, 657), (649, 648, 655, 656), (648, 647, 654, 655), (647, 646, 653, 654), (646, 645, 652, 653), (602, 616, 617, 603), (616, 644, 651, 617), (644, 643, 650, 651), (643, 642, 649, 650), (642, 641, 648, 649), (641, 640, 647, 648), (640, 639, 646, 647), (639, 638, 645, 646), (597, 596, 616, 602), (596, 630, 644, 616), (630, 629, 643, 644), (629, 628, 642, 643), (628, 627, 641, 642), (627, 626, 640, 641), (626, 625, 639, 640), (625, 624, 638, 639), (594, 623, 631, 595), (623, 693, 632, 631), (693, 692, 633, 632), (692, 691, 634, 633), (691, 690, 635, 634), (690, 689, 636, 635), (689, 688, 637, 636), (688, 687, 600, 637), (255, 713, 695, 151), (343, 729, 696, 155), (191, 705, 697, 159), (299, 721, 694, 136), (155, 696, 698, 163), (163, 698, 699, 167), (167, 699, 700, 171), (171, 700, 701, 175), (175, 701, 702, 179), (179, 702, 703, 183), (183, 703, 704, 187), (187, 704, 705, 191), (136, 694, 706, 199), (199, 706, 707, 207), (207, 707, 708, 215), (215, 708, 709, 223), (223, 709, 710, 231), (231, 710, 711, 239), (239, 711, 712, 247), (247, 712, 713, 255), (159, 697, 714, 259), (259, 714, 715, 263), (263, 715, 716, 267), (267, 716, 717, 271), (271, 717, 718, 275), (275, 718, 719, 283), (283, 719, 720, 291), (291, 720, 721, 299), (151, 695, 722, 307), (307, 722, 723, 315), (315, 723, 724, 323), (323, 724, 725, 327), (327, 725, 726, 331), (331, 726, 727, 335), (335, 727, 728, 339), (339, 728, 729, 343), (8, 748, 730, 2), (40, 764, 731, 6), (24, 740, 732, 4), (56, 756, 765, 0), (6, 731, 733, 31), (31, 733, 734, 30), (30, 734, 735, 29), (29, 735, 736, 28), (28, 736, 737, 27), (27, 737, 738, 26), (26, 738, 739, 25), (25, 739, 740, 24), (0, 765, 741, 15), (15, 741, 742, 14), (14, 742, 743, 13), (13, 743, 744, 12), (12, 744, 745, 11), (11, 745, 746, 10), (10, 746, 747, 9), (9, 747, 748, 8), (4, 732, 749, 63), (63, 749, 750, 62), (62, 750, 751, 61), (61, 751, 752, 60), (60, 752, 753, 59), (59, 753, 754, 58), (58, 754, 755, 57), (57, 755, 756, 56), (2, 730, 757, 47), (47, 757, 758, 46), (46, 758, 759, 45), (45, 759, 760, 44), (44, 760, 761, 43), (43, 761, 762, 42), (42, 762, 763, 41), (41, 763, 764, 40)])
_uv = me_cube_001.uv_layers.new(name='UVMap')
_uv.uv.foreach_set('vector', [0.6528, 0.6111, 0.6806, 0.5833, 0.6806, 0.6111, 0.6806, 0.5556, 0.6528, 0.5278, 0.6806, 0.5278, 0.7083, 0.5556, 0.7361, 0.5278, 0.7361, 0.5556, 0.7361, 0.6111, 0.7083, 0.5833, 0.7361, 0.5833, 0.7639, 0.6111, 0.7917, 0.5833, 0.7917, 0.6111, 0.7917, 0.5556, 0.7639, 0.5278, 0.7917, 0.5278, 0.8194, 0.5556, 0.8472, 0.5278, 0.8472, 0.5556, 0.8472, 0.6111, 0.8194, 0.5833, 0.8472, 0.5833, 0.8194, 0.6667, 0.8472, 0.6389, 0.8472, 0.6667, 0.8472, 0.7222, 0.8194, 0.6944, 0.8472, 0.6944, 0.7639, 0.7222, 0.7917, 0.6944, 0.7917, 0.7222, 0.7361, 0.7222, 0.7083, 0.6944, 0.7361, 0.6944, 0.6528, 0.7222, 0.6806, 0.6944, 0.6806, 0.7222, 0.6806, 0.6667, 0.6528, 0.6389, 0.6806, 0.6389, 0.7083, 0.6667, 0.7361, 0.6389, 0.7361, 0.6667, 0.5694, 0.7778, 0.5694, 0.4722, 0.5694, 0.5, 0.5694, 0.5278, 0.5694, 0.5556, 0.5694, 0.5833, 0.5694, 0.6111, 0.5694, 0.6389, 0.5694, 0.6667, 0.5694, 0.6944, 0.5694, 0.7222, 0.5694, 0.75, 0.5694, 0.4444, 0.5694, 0.4722, 0.5694, 0.7778, 0.5694, 0.8056, 0.5694, 0.8333, 0.5694, 0.8611, 0.5694, 0.8889, 0.5694, 0.9167, 0.5694, 0.8333, 0.5694, 0.75, 0.5694, 0.6667, 0.5694, 0.5833, 0.5694, 0.5, 0.5694, 0.4167, 0.5694, 0.3333, 0.5694, 0.3611, 0.5694, 0.3889, 0.5694, 0.4167, 0.5694, 0.2222, 0.5972, 0.2222, 0.5972, 0.25, 0.5694, 0.25, 0.5694, 0.4722, 0.5972, 0.4722, 0.5972, 0.5, 0.5694, 0.5, 0.5694, 0.7222, 0.5972, 0.7222, 0.5972, 0.75, 0.5694, 0.75, 0.5694, 0.9722, 0.5972, 0.9722, 0.5972, 1.0, 0.5694, 1.0, 0.5694, 0.5, 0.5972, 0.5, 0.5972, 0.5278, 0.5694, 0.5278, 0.5694, 0.5278, 0.5972, 0.5278, 0.5972, 0.5556, 0.5694, 0.5556, 0.5694, 0.5556, 0.5972, 0.5556, 0.5972, 0.5833, 0.5694, 0.5833, 0.5694, 0.5833, 0.5972, 0.5833, 0.5972, 0.6111, 0.5694, 0.6111, 0.5694, 0.6111, 0.5972, 0.6111, 0.5972, 0.6389, 0.5694, 0.6389, 0.5694, 0.6389, 0.5972, 0.6389, 0.5972, 0.6667, 0.5694, 0.6667, 0.5694, 0.6667, 0.5972, 0.6667, 0.5972, 0.6944, 0.5694, 0.6944, 0.5694, 0.6944, 0.5972, 0.6944, 0.5972, 0.7222, 0.5694, 0.7222, 0.375, 0.02778, 0.375, 0.05556, 0.375, 0.05556, 0.375, 0.02778, 0.375, 0.6111, 0.375, 0.6389, 0.375, 0.6389, 0.375, 0.6111, 0.375, 0.7778, 0.375, 0.8056, 0.375, 0.8056, 0.375, 0.7778, 0.375, 0.05556, 0.375, 0.08333, 0.375, 0.08333, 0.375, 0.05556, 0.375, 0.6389, 0.375, 0.6667, 0.375, 0.6667, 0.375, 0.6389, 0.375, 0.8056, 0.375, 0.8333, 0.375, 0.8333, 0.375, 0.8056, 0.375, 0.25, 0.375, 0.2778, 0.375, 0.2778, 0.375, 0.25, 0.375, 0.08333, 0.375, 0.1111, 0.375, 0.1111, 0.375, 0.08333, 0.375, 0.6667, 0.375, 0.6944, 0.375, 0.6944, 0.375, 0.6667, 0.375, 0.8333, 0.375, 0.8611, 0.375, 0.8611, 0.375, 0.8333, 0.375, 0.1111, 0.375, 0.1389, 0.375, 0.1389, 0.375, 0.1111, 0.375, 0.2778, 0.375, 0.3056, 0.375, 0.3056, 0.375, 0.2778, 0.375, 0.6944, 0.375, 0.7222, 0.375, 0.7222, 0.375, 0.6944, 0.375, 0.8611, 0.375, 0.8889, 0.375, 0.8889, 0.375, 0.8611, 0.375, 0.1389, 0.375, 0.1667, 0.375, 0.1667, 0.375, 0.1389, 0.375, 0.3056, 0.375, 0.3333, 0.375, 0.3333, 0.375, 0.3056, 0.375, 0.7222, 0.375, 0.75, 0.375, 0.75, 0.375, 0.7222, 0.375, 0.8889, 0.375, 0.9167, 0.375, 0.9167, 0.375, 0.8889, 0.375, 0.1667, 0.375, 0.1944, 0.375, 0.1944, 0.375, 0.1667, 0.375, 0.3333, 0.375, 0.3611, 0.375, 0.3611, 0.375, 0.3333, 0.375, 0.9167, 0.375, 0.9444, 0.375, 0.9444, 0.375, 0.9167, 0.375, 0.0, 0.375, 0.02778, 0.375, 0.02778, 0.375, 0.0, 0.375, 0.1944, 0.375, 0.2222, 0.375, 0.2222, 0.375, 0.1944, 0.375, 0.3611, 0.375, 0.3889, 0.375, 0.3889, 0.375, 0.3611, 0.375, 0.9444, 0.375, 0.9722, 0.375, 0.9722, 0.375, 0.9444, 0.375, 0.2222, 0.375, 0.25, 0.375, 0.25, 0.375, 0.2222, 0.375, 0.3889, 0.375, 0.4167, 0.375, 0.4167, 0.375, 0.3889, 0.375, 0.9722, 0.375, 1.0, 0.375, 1.0, 0.375, 0.9722, 0.5694, 0.0, 0.5972, 0.0, 0.5972, 0.02778, 0.5694, 0.02778, 0.5694, 0.02778, 0.5972, 0.02778, 0.5972, 0.05556, 0.5694, 0.05556, 0.5694, 0.05556, 0.5972, 0.05556, 0.5972, 0.08333, 0.5694, 0.08333, 0.5694, 0.08333, 0.5972, 0.08333, 0.5972, 0.1111, 0.5694, 0.1111, 0.5694, 0.1111, 0.5972, 0.1111, 0.5972, 0.1389, 0.5694, 0.1389, 0.5694, 0.1389, 0.5972, 0.1389, 0.5972, 0.1667, 0.5694, 0.1667, 0.5694, 0.1667, 0.5972, 0.1667, 0.5972, 0.1944, 0.5694, 0.1944, 0.5694, 0.1944, 0.5972, 0.1944, 0.5972, 0.2222, 0.5694, 0.2222, 0.5694, 0.75, 0.5972, 0.75, 0.5972, 0.7778, 0.5694, 0.7778, 0.5694, 0.7778, 0.5972, 0.7778, 0.5972, 0.8056, 0.5694, 0.8056, 0.8109, 0.6859, 0.8002, 0.6859, 0.8002, 0.6859, 0.8109, 0.6859, 0.5694, 0.8056, 0.5972, 0.8056, 0.5972, 0.8333, 0.5694, 0.8333, 0.5694, 0.8333, 0.5972, 0.8333, 0.5972, 0.8611, 0.5694, 0.8611, 0.5694, 0.8611, 0.5972, 0.8611, 0.5972, 0.8889, 0.5694, 0.8889, 0.6998, 0.5641, 0.6998, 0.5748, 0.6998, 0.5748, 0.6998, 0.5641, 0.5694, 0.8889, 0.5972, 0.8889, 0.5972, 0.9167, 0.5694, 0.9167, 0.5694, 0.9167, 0.5972, 0.9167, 0.5972, 0.9444, 0.5694, 0.9444, 0.5694, 0.9444, 0.5972, 0.9444, 0.5972, 0.9722, 0.5694, 0.9722, 0.5694, 0.25, 0.5972, 0.25, 0.5972, 0.2778, 0.5694, 0.2778, 0.5694, 0.2778, 0.5972, 0.2778, 0.5972, 0.3056, 0.5694, 0.3056, 0.5694, 0.3056, 0.5972, 0.3056, 0.5972, 0.3333, 0.5694, 0.3333, 0.5694, 0.3333, 0.5972, 0.3333, 0.5972, 0.3611, 0.5694, 0.3611, 0.5694, 0.3611, 0.5972, 0.3611, 0.5972, 0.3889, 0.5694, 0.3889, 0.5694, 0.3889, 0.5972, 0.3889, 0.5972, 0.4167, 0.5694, 0.4167, 0.5694, 0.4167, 0.5972, 0.4167, 0.5972, 0.4444, 0.5694, 0.4444, 0.5694, 0.4444, 0.5972, 0.4444, 0.5972, 0.4722, 0.5694, 0.4722, 0.5972, 0.4444, 0.625, 0.4444, 0.625, 0.4722, 0.5972, 0.4722, 0.5972, 0.4167, 0.625, 0.4167, 0.625, 0.4444, 0.5972, 0.4444, 0.5972, 0.3889, 0.625, 0.3889, 0.625, 0.4167, 0.5972, 0.4167, 0.5972, 0.3611, 0.625, 0.3611, 0.625, 0.3889, 0.5972, 0.3889, 0.5972, 0.3333, 0.625, 0.3333, 0.625, 0.3611, 0.5972, 0.3611, 0.5972, 0.3056, 0.625, 0.3056, 0.625, 0.3333, 0.5972, 0.3333, 0.5972, 0.2778, 0.625, 0.2778, 0.625, 0.3056, 0.5972, 0.3056, 0.5972, 0.25, 0.625, 0.25, 0.625, 0.2778, 0.5972, 0.2778, 0.5972, 0.9444, 0.625, 0.9444, 0.625, 0.9722, 0.5972, 0.9722, 0.5972, 0.9167, 0.625, 0.9167, 0.625, 0.9444, 0.5972, 0.9444, 0.5972, 0.8889, 0.625, 0.8889, 0.625, 0.9167, 0.5972, 0.9167, 0.5972, 0.8611, 0.625, 0.8611, 0.625, 0.8889, 0.5972, 0.8889, 0.5972, 0.8333, 0.625, 0.8333, 0.625, 0.8611, 0.5972, 0.8611, 0.5972, 0.8056, 0.625, 0.8056, 0.625, 0.8333, 0.5972, 0.8333, 0.5972, 0.7778, 0.625, 0.7778, 0.625, 0.8056, 0.5972, 0.8056, 0.5972, 0.75, 0.625, 0.75, 0.625, 0.7778, 0.5972, 0.7778, 0.6891, 0.6752, 0.6998, 0.6752, 0.6998, 0.6752, 0.6891, 0.6752, 0.8194, 0.7222, 0.8472, 0.7222, 0.8472, 0.75, 0.8194, 0.75, 0.7917, 0.7222, 0.8194, 0.7222, 0.8194, 0.75, 0.7917, 0.75, 0.7639, 0.7222, 0.7917, 0.7222, 0.7917, 0.75, 0.7639, 0.75, 0.6891, 0.5748, 0.6891, 0.5641, 0.6891, 0.5641, 0.6891, 0.5748, 0.7361, 0.7222, 0.7639, 0.7222, 0.7639, 0.75, 0.7361, 0.75, 0.7083, 0.7222, 0.7361, 0.7222, 0.7361, 0.75, 0.7083, 0.75, 0.6806, 0.7222, 0.7083, 0.7222, 0.7083, 0.75, 0.6806, 0.75, 0.6528, 0.7222, 0.6806, 0.7222, 0.6806, 0.75, 0.6528, 0.75, 0.625, 0.7222, 0.6528, 0.7222, 0.6528, 0.75, 0.625, 0.75, 0.8194, 0.5, 0.8472, 0.5, 0.8472, 0.5278, 0.8194, 0.5278, 0.7917, 0.5, 0.8194, 0.5, 0.8194, 0.5278, 0.7917, 0.5278, 0.7639, 0.5, 0.7917, 0.5, 0.7917, 0.5278, 0.7639, 0.5278, 0.7361, 0.5, 0.7639, 0.5, 0.7639, 0.5278, 0.7361, 0.5278, 0.7083, 0.5, 0.7361, 0.5, 0.7361, 0.5278, 0.7083, 0.5278, 0.6806, 0.5, 0.7083, 0.5, 0.7083, 0.5278, 0.6806, 0.5278, 0.6528, 0.5, 0.6806, 0.5, 0.6806, 0.5278, 0.6528, 0.5278, 0.625, 0.5, 0.6528, 0.5, 0.6528, 0.5278, 0.625, 0.5278, 0.8194, 0.5278, 0.8472, 0.5278, 0.8194, 0.5556, 0.7917, 0.5278, 0.8194, 0.5278, 0.8194, 0.5556, 0.7917, 0.5556, 0.7639, 0.5278, 0.7917, 0.5556, 0.7639, 0.5556, 0.7361, 0.5278, 0.7639, 0.5278, 0.7639, 0.5556, 0.7361, 0.5556, 0.7083, 0.5278, 0.7361, 0.5278, 0.7083, 0.5556, 0.6806, 0.5278, 0.7083, 0.5278, 0.7083, 0.5556, 0.6806, 0.5556, 0.6528, 0.5278, 0.6806, 0.5556, 0.6528, 0.5556, 0.625, 0.5278, 0.6528, 0.5278, 0.6528, 0.5556, 0.625, 0.5556, 0.8194, 0.5556, 0.8472, 0.5556, 0.8472, 0.5833, 0.8194, 0.5833, 0.7639, 0.5556, 0.7917, 0.5556, 0.7917, 0.5833, 0.7639, 0.5833, 0.7361, 0.5556, 0.7639, 0.5556, 0.7639, 0.5833, 0.7361, 0.5833, 0.7083, 0.5556, 0.7361, 0.5556, 0.7361, 0.5833, 0.7083, 0.5833, 0.375, 0.4167, 0.375, 0.4444, 0.375, 0.4444, 0.375, 0.4167, 0.375, 0.75, 0.375, 0.7778, 0.375, 0.7778, 0.375, 0.75, 0.375, 0.4444, 0.375, 0.4722, 0.375, 0.4722, 0.375, 0.4444, 0.375, 0.4722, 0.375, 0.5, 0.375, 0.5, 0.375, 0.4722, 0.375, 0.5278, 0.375, 0.5556, 0.375, 0.5556, 0.375, 0.5278, 0.375, 0.5556, 0.375, 0.5833, 0.375, 0.5833, 0.375, 0.5556, 0.375, 0.5, 0.375, 0.5278, 0.375, 0.5278, 0.375, 0.5, 0.375, 0.5833, 0.375, 0.6111, 0.375, 0.6111, 0.375, 0.5833, 0.6528, 0.5556, 0.6806, 0.5556, 0.6806, 0.5833, 0.6528, 0.5833, 0.625, 0.5556, 0.6528, 0.5556, 0.6528, 0.5833, 0.625, 0.5833, 0.8194, 0.5833, 0.8472, 0.6111, 0.8194, 0.6111, 0.7917, 0.5833, 0.8194, 0.5833, 0.8194, 0.6111, 0.7917, 0.6111, 0.7639, 0.5833, 0.7917, 0.5833, 0.7639, 0.6111, 0.7361, 0.5833, 0.7639, 0.5833, 0.7639, 0.6111, 0.7361, 0.6111, 0.7083, 0.5833, 0.7361, 0.6111, 0.7083, 0.6111, 0.6806, 0.5833, 0.7083, 0.5833, 0.7083, 0.6111, 0.6806, 0.6111, 0.6528, 0.5833, 0.6806, 0.5833, 0.6528, 0.6111, 0.625, 0.5833, 0.6528, 0.5833, 0.6528, 0.6111, 0.625, 0.6111, 0.8194, 0.6111, 0.8472, 0.6111, 0.8472, 0.6389, 0.8194, 0.6389, 0.7917, 0.6111, 0.8194, 0.6111, 0.8194, 0.6389, 0.7917, 0.6389, 0.7639, 0.6111, 0.7917, 0.6111, 0.7917, 0.6389, 0.7639, 0.6389, 0.7361, 0.6111, 0.7639, 0.6111, 0.7639, 0.6389, 0.7361, 0.6389, 0.7083, 0.6111, 0.7361, 0.6111, 0.7361, 0.6389, 0.7083, 0.6389, 0.6806, 0.6111, 0.7083, 0.6111, 0.7083, 0.6389, 0.6806, 0.6389, 0.3889, 0.4444, 0.4028, 0.4444, 0.4028, 0.4722, 0.3889, 0.4722, 0.4167, 0.4444, 0.4306, 0.4444, 0.4306, 0.4722, 0.4167, 0.4722, 0.6528, 0.6111, 0.6806, 0.6111, 0.6806, 0.6389, 0.6528, 0.6389, 0.3889, 0.4167, 0.4028, 0.4167, 0.4028, 0.4444, 0.3889, 0.4444, 0.4167, 0.4167, 0.4306, 0.4167, 0.4306, 0.4444, 0.4167, 0.4444, 0.625, 0.6111, 0.6528, 0.6111, 0.6528, 0.6389, 0.625, 0.6389, 0.3889, 0.3889, 0.4028, 0.3889, 0.4028, 0.4167, 0.3889, 0.4167, 0.4167, 0.3889, 0.4306, 0.3889, 0.4306, 0.4167, 0.4167, 0.4167, 0.8194, 0.6389, 0.8472, 0.6389, 0.8194, 0.6667, 0.3889, 0.3611, 0.4028, 0.3611, 0.4028, 0.3889, 0.3889, 0.3889, 0.4167, 0.3611, 0.4306, 0.3611, 0.4306, 0.3889, 0.4167, 0.3889, 0.7917, 0.6389, 0.8194, 0.6389, 0.8194, 0.6667, 0.7917, 0.6667, 0.3889, 0.3333, 0.4028, 0.3333, 0.4028, 0.3611, 0.3889, 0.3611, 0.4167, 0.3333, 0.4306, 0.3333, 0.4306, 0.3611, 0.4167, 0.3611, 0.7639, 0.6389, 0.7917, 0.6667, 0.7639, 0.6667, 0.3889, 0.3056, 0.4028, 0.3056, 0.4028, 0.3333, 0.3889, 0.3333, 0.4167, 0.3056, 0.4306, 0.3056, 0.4306, 0.3333, 0.4167, 0.3333, 0.4306, 0.3056, 0.4583, 0.3056, 0.4583, 0.3333, 0.4306, 0.3333, 0.4583, 0.3056, 0.4861, 0.3056, 0.4861, 0.3333, 0.4583, 0.3333, 0.4861, 0.3056, 0.5139, 0.3056, 0.5139, 0.3333, 0.4861, 0.3333, 0.5139, 0.3056, 0.5417, 0.3056, 0.5417, 0.3333, 0.5139, 0.3333, 0.5417, 0.3056, 0.5694, 0.3056, 0.5694, 0.3333, 0.5417, 0.3333, 0.7361, 0.6389, 0.7639, 0.6389, 0.7639, 0.6667, 0.7361, 0.6667, 0.3889, 0.2778, 0.4028, 0.2778, 0.4028, 0.3056, 0.3889, 0.3056, 0.4167, 0.2778, 0.4306, 0.2778, 0.4306, 0.3056, 0.4167, 0.3056, 0.4306, 0.2778, 0.4583, 0.2778, 0.4583, 0.3056, 0.4306, 0.3056, 0.4583, 0.2778, 0.4861, 0.2778, 0.4861, 0.3056, 0.4583, 0.3056, 0.4861, 0.2778, 0.5139, 0.2778, 0.5139, 0.3056, 0.4861, 0.3056, 0.5139, 0.2778, 0.5417, 0.2778, 0.5417, 0.3056, 0.5139, 0.3056, 0.5417, 0.2778, 0.5694, 0.2778, 0.5694, 0.3056, 0.5417, 0.3056, 0.7083, 0.6389, 0.7361, 0.6389, 0.7083, 0.6667, 0.3889, 0.25, 0.4028, 0.25, 0.4028, 0.2778, 0.3889, 0.2778, 0.4167, 0.25, 0.4306, 0.25, 0.4306, 0.2778, 0.4167, 0.2778, 0.4306, 0.25, 0.4583, 0.25, 0.4583, 0.2778, 0.4306, 0.2778, 0.4583, 0.25, 0.4861, 0.25, 0.4861, 0.2778, 0.4583, 0.2778, 0.4861, 0.25, 0.5139, 0.25, 0.5139, 0.2778, 0.4861, 0.2778, 0.5139, 0.25, 0.5417, 0.25, 0.5417, 0.2778, 0.5139, 0.2778, 0.5417, 0.25, 0.5694, 0.25, 0.5694, 0.2778, 0.5417, 0.2778, 0.6806, 0.6389, 0.7083, 0.6389, 0.7083, 0.6667, 0.6806, 0.6667, 0.3889, 0.9444, 0.4028, 0.9444, 0.4028, 0.9722, 0.3889, 0.9722, 0.4167, 0.9444, 0.4306, 0.9444, 0.4306, 0.9722, 0.4167, 0.9722, 0.4306, 0.9444, 0.4583, 0.9444, 0.4583, 0.9722, 0.4306, 0.9722, 0.4583, 0.9444, 0.4861, 0.9444, 0.4861, 0.9722, 0.4583, 0.9722, 0.4861, 0.9444, 0.5139, 0.9444, 0.5139, 0.9722, 0.4861, 0.9722, 0.5139, 0.9444, 0.5417, 0.9444, 0.5417, 0.9722, 0.5139, 0.9722, 0.5417, 0.9444, 0.5694, 0.9444, 0.5694, 0.9722, 0.5417, 0.9722, 0.6528, 0.6389, 0.6806, 0.6667, 0.6528, 0.6667, 0.3889, 0.9167, 0.4028, 0.9167, 0.4028, 0.9444, 0.3889, 0.9444, 0.4167, 0.9167, 0.4306, 0.9167, 0.4306, 0.9444, 0.4167, 0.9444, 0.4306, 0.9167, 0.4583, 0.9167, 0.4583, 0.9444, 0.4306, 0.9444, 0.4583, 0.9167, 0.4861, 0.9167, 0.4861, 0.9444, 0.4583, 0.9444, 0.4861, 0.9167, 0.5139, 0.9167, 0.5139, 0.9444, 0.4861, 0.9444, 0.5139, 0.9167, 0.5417, 0.9167, 0.5417, 0.9444, 0.5139, 0.9444, 0.5417, 0.9167, 0.5694, 0.9167, 0.5694, 0.9444, 0.5417, 0.9444, 0.625, 0.6389, 0.6528, 0.6389, 0.6528, 0.6667, 0.625, 0.6667, 0.3889, 0.8889, 0.4028, 0.8889, 0.4028, 0.9167, 0.3889, 0.9167, 0.4167, 0.8889, 0.4306, 0.8889, 0.4306, 0.9167, 0.4167, 0.9167, 0.8194, 0.6667, 0.8472, 0.6667, 0.8472, 0.6944, 0.8194, 0.6944, 0.3889, 0.8611, 0.4028, 0.8611, 0.4028, 0.8889, 0.3889, 0.8889, 0.4167, 0.8611, 0.4306, 0.8611, 0.4306, 0.8889, 0.4167, 0.8889, 0.7639, 0.6667, 0.7917, 0.6667, 0.7917, 0.6944, 0.7639, 0.6944, 0.3889, 0.8333, 0.4028, 0.8333, 0.4028, 0.8611, 0.3889, 0.8611, 0.4167, 0.8333, 0.4306, 0.8333, 0.4306, 0.8611, 0.4167, 0.8611, 0.7361, 0.6667, 0.7639, 0.6667, 0.7639, 0.6944, 0.7361, 0.6944, 0.3889, 0.8056, 0.4028, 0.8056, 0.4028, 0.8333, 0.3889, 0.8333, 0.4167, 0.8056, 0.4306, 0.8056, 0.4306, 0.8333, 0.4167, 0.8333, 0.7083, 0.6667, 0.7361, 0.6667, 0.7361, 0.6944, 0.7083, 0.6944, 0.3889, 0.7778, 0.4028, 0.7778, 0.4028, 0.8056, 0.3889, 0.8056, 0.4167, 0.7778, 0.4306, 0.7778, 0.4306, 0.8056, 0.4167, 0.8056, 0.6528, 0.6667, 0.6806, 0.6667, 0.6806, 0.6944, 0.6528, 0.6944, 0.3889, 0.75, 0.4028, 0.75, 0.4028, 0.7778, 0.3889, 0.7778, 0.4167, 0.75, 0.4306, 0.75, 0.4306, 0.7778, 0.4167, 0.7778, 0.625, 0.6667, 0.6528, 0.6667, 0.6528, 0.6944, 0.625, 0.6944, 0.3889, 0.1944, 0.4028, 0.1944, 0.4028, 0.2222, 0.3889, 0.2222, 0.4167, 0.1944, 0.4306, 0.1944, 0.4306, 0.2222, 0.4167, 0.2222, 0.4306, 0.1944, 0.4583, 0.1944, 0.4583, 0.2222, 0.4306, 0.2222, 0.4583, 0.1944, 0.4861, 0.1944, 0.4861, 0.2222, 0.4583, 0.2222, 0.4861, 0.1944, 0.5139, 0.1944, 0.5139, 0.2222, 0.4861, 0.2222, 0.5139, 0.1944, 0.5417, 0.1944, 0.5417, 0.2222, 0.5139, 0.2222, 0.5417, 0.1944, 0.5694, 0.1944, 0.5694, 0.2222, 0.5417, 0.2222, 0.8194, 0.6944, 0.8472, 0.7222, 0.8194, 0.7222, 0.3889, 0.1667, 0.4028, 0.1667, 0.4028, 0.1944, 0.3889, 0.1944, 0.4167, 0.1667, 0.4306, 0.1667, 0.4306, 0.1944, 0.4167, 0.1944, 0.4306, 0.1667, 0.4583, 0.1667, 0.4583, 0.1944, 0.4306, 0.1944, 0.4583, 0.1667, 0.4861, 0.1667, 0.4861, 0.1944, 0.4583, 0.1944, 0.4861, 0.1667, 0.5139, 0.1667, 0.5139, 0.1944, 0.4861, 0.1944, 0.5139, 0.1667, 0.5417, 0.1667, 0.5417, 0.1944, 0.5139, 0.1944, 0.5417, 0.1667, 0.5694, 0.1667, 0.5694, 0.1944, 0.5417, 0.1944, 0.7917, 0.6944, 0.8194, 0.6944, 0.8194, 0.7222, 0.7917, 0.7222, 0.3889, 0.1389, 0.4028, 0.1389, 0.4028, 0.1667, 0.3889, 0.1667, 0.4167, 0.1389, 0.4306, 0.1389, 0.4306, 0.1667, 0.4167, 0.1667, 0.4306, 0.1389, 0.4583, 0.1389, 0.4583, 0.1667, 0.4306, 0.1667, 0.4583, 0.1389, 0.4861, 0.1389, 0.4861, 0.1667, 0.4583, 0.1667, 0.4861, 0.1389, 0.5139, 0.1389, 0.5139, 0.1667, 0.4861, 0.1667, 0.5139, 0.1389, 0.5417, 0.1389, 0.5417, 0.1667, 0.5139, 0.1667, 0.5417, 0.1389, 0.5694, 0.1389, 0.5694, 0.1667, 0.5417, 0.1667, 0.7639, 0.6944, 0.7917, 0.6944, 0.7639, 0.7222, 0.3889, 0.1111, 0.4028, 0.1111, 0.4028, 0.1389, 0.3889, 0.1389, 0.4167, 0.1111, 0.4306, 0.1111, 0.4306, 0.1389, 0.4167, 0.1389, 0.4306, 0.1111, 0.4583, 0.1111, 0.4583, 0.1389, 0.4306, 0.1389, 0.4583, 0.1111, 0.4861, 0.1111, 0.4861, 0.1389, 0.4583, 0.1389, 0.4861, 0.1111, 0.5139, 0.1111, 0.5139, 0.1389, 0.4861, 0.1389, 0.5139, 0.1111, 0.5417, 0.1111, 0.5417, 0.1389, 0.5139, 0.1389, 0.5417, 0.1111, 0.5694, 0.1111, 0.5694, 0.1389, 0.5417, 0.1389, 0.7361, 0.6944, 0.7639, 0.6944, 0.7639, 0.7222, 0.7361, 0.7222, 0.3889, 0.08333, 0.4028, 0.08333, 0.4028, 0.1111, 0.3889, 0.1111, 0.4167, 0.08333, 0.4306, 0.08333, 0.4306, 0.1111, 0.4167, 0.1111, 0.4306, 0.08333, 0.4583, 0.08333, 0.4583, 0.1111, 0.4306, 0.1111, 0.4583, 0.08333, 0.4861, 0.08333, 0.4861, 0.1111, 0.4583, 0.1111, 0.4861, 0.08333, 0.5139, 0.08333, 0.5139, 0.1111, 0.4861, 0.1111, 0.5139, 0.08333, 0.5417, 0.08333, 0.5417, 0.1111, 0.5139, 0.1111, 0.5417, 0.08333, 0.5694, 0.08333, 0.5694, 0.1111, 0.5417, 0.1111, 0.7083, 0.6944, 0.7361, 0.7222, 0.7083, 0.7222, 0.3889, 0.05556, 0.4028, 0.05556, 0.4028, 0.08333, 0.3889, 0.08333, 0.4167, 0.05556, 0.4306, 0.05556, 0.4306, 0.08333, 0.4167, 0.08333, 0.4306, 0.05556, 0.4583, 0.05556, 0.4583, 0.08333, 0.4306, 0.08333, 0.4583, 0.05556, 0.4861, 0.05556, 0.4861, 0.08333, 0.4583, 0.08333, 0.4861, 0.05556, 0.5139, 0.05556, 0.5139, 0.08333, 0.4861, 0.08333, 0.5139, 0.05556, 0.5417, 0.05556, 0.5417, 0.08333, 0.5139, 0.08333, 0.5417, 0.05556, 0.5694, 0.05556, 0.5694, 0.08333, 0.5417, 0.08333, 0.6806, 0.6944, 0.7083, 0.6944, 0.7083, 0.7222, 0.6806, 0.7222, 0.3889, 0.02778, 0.4028, 0.02778, 0.4028, 0.05556, 0.3889, 0.05556, 0.4167, 0.02778, 0.4306, 0.02778, 0.4306, 0.05556, 0.4167, 0.05556, 0.4306, 0.02778, 0.4583, 0.02778, 0.4583, 0.05556, 0.4306, 0.05556, 0.4583, 0.02778, 0.4861, 0.02778, 0.4861, 0.05556, 0.4583, 0.05556, 0.4861, 0.02778, 0.5139, 0.02778, 0.5139, 0.05556, 0.4861, 0.05556, 0.5139, 0.02778, 0.5417, 0.02778, 0.5417, 0.05556, 0.5139, 0.05556, 0.5417, 0.02778, 0.5694, 0.02778, 0.5694, 0.05556, 0.5417, 0.05556, 0.6528, 0.6944, 0.6806, 0.6944, 0.6528, 0.7222, 0.3889, 0.0, 0.4028, 0.0, 0.4028, 0.02778, 0.3889, 0.02778, 0.4167, 0.0, 0.4306, 0.0, 0.4306, 0.02778, 0.4167, 0.02778, 0.4306, 0.0, 0.4583, 0.0, 0.4583, 0.02778, 0.4306, 0.02778, 0.4583, 0.0, 0.4861, 0.0, 0.4861, 0.02778, 0.4583, 0.02778, 0.4861, 0.0, 0.5139, 0.0, 0.5139, 0.02778, 0.4861, 0.02778, 0.5139, 0.0, 0.5417, 0.0, 0.5417, 0.02778, 0.5139, 0.02778, 0.5417, 0.0, 0.5694, 0.0, 0.5694, 0.02778, 0.5417, 0.02778, 0.625, 0.6944, 0.6528, 0.6944, 0.6528, 0.7222, 0.625, 0.7222, 0.3889, 0.6944, 0.4028, 0.6944, 0.4028, 0.7222, 0.3889, 0.7222, 0.4167, 0.6944, 0.4306, 0.6944, 0.4306, 0.7222, 0.4167, 0.7222, 0.5972, 0.1944, 0.625, 0.1944, 0.625, 0.2222, 0.5972, 0.2222, 0.3889, 0.6667, 0.4028, 0.6667, 0.4028, 0.6944, 0.3889, 0.6944, 0.4167, 0.6667, 0.4306, 0.6667, 0.4306, 0.6944, 0.4167, 0.6944, 0.5972, 0.1667, 0.625, 0.1667, 0.625, 0.1944, 0.5972, 0.1944, 0.3889, 0.6389, 0.4028, 0.6389, 0.4028, 0.6667, 0.3889, 0.6667, 0.4167, 0.6389, 0.4306, 0.6389, 0.4306, 0.6667, 0.4167, 0.6667, 0.5972, 0.1389, 0.625, 0.1389, 0.625, 0.1667, 0.5972, 0.1667, 0.3889, 0.6111, 0.4028, 0.6111, 0.4028, 0.6389, 0.3889, 0.6389, 0.4167, 0.6111, 0.4306, 0.6111, 0.4306, 0.6389, 0.4167, 0.6389, 0.5972, 0.1111, 0.625, 0.1111, 0.625, 0.1389, 0.5972, 0.1389, 0.3889, 0.5833, 0.4028, 0.5833, 0.4028, 0.6111, 0.3889, 0.6111, 0.4167, 0.5833, 0.4306, 0.5833, 0.4306, 0.6111, 0.4167, 0.6111, 0.5972, 0.08333, 0.625, 0.08333, 0.625, 0.1111, 0.5972, 0.1111, 0.3889, 0.5556, 0.4028, 0.5556, 0.4028, 0.5833, 0.3889, 0.5833, 0.4167, 0.5556, 0.4306, 0.5556, 0.4306, 0.5833, 0.4167, 0.5833, 0.5972, 0.05556, 0.625, 0.05556, 0.625, 0.08333, 0.5972, 0.08333, 0.3889, 0.5278, 0.4028, 0.5278, 0.4028, 0.5556, 0.3889, 0.5556, 0.4167, 0.5278, 0.4306, 0.5278, 0.4306, 0.5556, 0.4167, 0.5556, 0.5972, 0.02778, 0.625, 0.02778, 0.625, 0.05556, 0.5972, 0.05556, 0.3889, 0.5, 0.4028, 0.5, 0.4028, 0.5278, 0.3889, 0.5278, 0.4167, 0.5, 0.4306, 0.5, 0.4306, 0.5278, 0.4167, 0.5278, 0.5972, 0.0, 0.625, 0.0, 0.625, 0.02778, 0.5972, 0.02778, 0.3889, 0.9722, 0.4028, 0.9722, 0.4028, 1.0, 0.3889, 1.0, 0.4167, 0.9722, 0.4306, 0.9722, 0.4306, 1.0, 0.4167, 1.0, 0.4306, 0.9722, 0.4583, 0.9722, 0.4583, 1.0, 0.4306, 1.0, 0.4583, 0.9722, 0.4861, 0.9722, 0.4861, 1.0, 0.4583, 1.0, 0.4861, 0.9722, 0.5139, 0.9722, 0.5139, 1.0, 0.4861, 1.0, 0.5139, 0.9722, 0.5417, 0.9722, 0.5417, 1.0, 0.5139, 1.0, 0.5417, 0.9722, 0.5694, 0.9722, 0.5694, 1.0, 0.5417, 1.0, 0.5972, 0.6944, 0.625, 0.6944, 0.625, 0.7222, 0.5972, 0.7222, 0.3889, 0.7222, 0.4028, 0.7222, 0.4028, 0.75, 0.3889, 0.75, 0.4167, 0.7222, 0.4306, 0.7222, 0.4306, 0.75, 0.4167, 0.75, 0.5972, 0.6667, 0.625, 0.6667, 0.625, 0.6944, 0.5972, 0.6944, 0.3889, 0.4722, 0.4028, 0.4722, 0.4028, 0.5, 0.3889, 0.5, 0.4167, 0.4722, 0.4306, 0.4722, 0.4306, 0.5, 0.4167, 0.5, 0.5972, 0.6389, 0.625, 0.6389, 0.625, 0.6667, 0.5972, 0.6667, 0.3889, 0.2222, 0.4028, 0.2222, 0.4028, 0.25, 0.3889, 0.25, 0.4167, 0.2222, 0.4306, 0.2222, 0.4306, 0.25, 0.4167, 0.25, 0.4306, 0.2222, 0.4583, 0.2222, 0.4583, 0.25, 0.4306, 0.25, 0.4583, 0.2222, 0.4861, 0.2222, 0.4861, 0.25, 0.4583, 0.25, 0.4861, 0.2222, 0.5139, 0.2222, 0.5139, 0.25, 0.4861, 0.25, 0.5139, 0.2222, 0.5417, 0.2222, 0.5417, 0.25, 0.5139, 0.25, 0.5417, 0.2222, 0.5694, 0.2222, 0.5694, 0.25, 0.5417, 0.25, 0.5972, 0.6111, 0.625, 0.6111, 0.625, 0.6389, 0.5972, 0.6389, 0.5972, 0.5833, 0.625, 0.5833, 0.625, 0.6111, 0.5972, 0.6111, 0.4306, 0.4444, 0.4306, 0.4167, 0.4306, 0.3889, 0.4306, 0.3611, 0.4306, 0.3333, 0.4306, 0.4167, 0.4306, 0.5, 0.4306, 0.5833, 0.4306, 0.6667, 0.4306, 0.75, 0.4306, 0.8333, 0.4306, 0.9167, 0.4306, 0.8889, 0.4306, 0.8611, 0.4306, 0.8333, 0.4306, 0.8056, 0.4306, 0.7778, 0.4306, 0.75, 0.4306, 0.7222, 0.4306, 0.6944, 0.4306, 0.6667, 0.4306, 0.6389, 0.4306, 0.6111, 0.4306, 0.5833, 0.4306, 0.5556, 0.4306, 0.5278, 0.4306, 0.5, 0.4306, 0.4722, 0.5694, 0.9167, 0.5417, 0.9167, 0.5139, 0.9167, 0.4861, 0.9167, 0.4583, 0.9167, 0.4306, 0.9167, 0.4306, 0.8333, 0.5694, 0.8333, 0.5694, 0.75, 0.5694, 0.8333, 0.4306, 0.8333, 0.4306, 0.75, 0.5694, 0.6667, 0.5694, 0.75, 0.4306, 0.75, 0.4306, 0.6667, 0.5694, 0.5833, 0.5694, 0.6667, 0.4306, 0.6667, 0.4306, 0.5833, 0.5694, 0.5, 0.5694, 0.5833, 0.4306, 0.5833, 0.4306, 0.5, 0.5694, 0.4167, 0.5694, 0.5, 0.4306, 0.5, 0.4306, 0.4167, 0.5694, 0.3333, 0.5694, 0.4167, 0.4306, 0.4167, 0.4306, 0.3333, 0.4583, 0.3333, 0.4861, 0.3333, 0.5139, 0.3333, 0.5417, 0.3333, 0.0, 0.0, 0.0, 0.0, 0.0, 0.0, 0.0, 0.0, 0.0, 0.0, 0.0, 0.0, 0.0, 0.0, 0.0, 0.0, 0.0, 0.0, 0.0, 0.0, 0.5972, 0.5556, 0.625, 0.5556, 0.625, 0.5833, 0.5972, 0.5833, 0.5972, 0.5278, 0.625, 0.5278, 0.625, 0.5556, 0.5972, 0.5556, 0.5972, 0.5, 0.625, 0.5, 0.625, 0.5278, 0.5972, 0.5278, 0.8472, 0.6944, 0.875, 0.6944, 0.875, 0.7222, 0.8472, 0.7222, 0.8472, 0.6667, 0.875, 0.6667, 0.875, 0.6944, 0.8472, 0.6944, 0.8472, 0.6389, 0.875, 0.6389, 0.875, 0.6667, 0.8472, 0.6667, 0.8472, 0.6111, 0.875, 0.6111, 0.875, 0.6389, 0.8472, 0.6389, 0.8472, 0.5833, 0.875, 0.5833, 0.875, 0.6111, 0.8472, 0.6111, 0.8472, 0.5556, 0.875, 0.5556, 0.875, 0.5833, 0.8472, 0.5833, 0.8472, 0.5278, 0.875, 0.5278, 0.875, 0.5556, 0.8472, 0.5556, 0.8472, 0.5, 0.875, 0.5, 0.875, 0.5278, 0.8472, 0.5278, 0.8472, 0.7222, 0.875, 0.7222, 0.875, 0.75, 0.8472, 0.75, 0.5972, 0.9722, 0.625, 0.9722, 0.625, 1.0, 0.5972, 1.0, 0.5972, 0.7222, 0.625, 0.7222, 0.625, 0.75, 0.5972, 0.75, 0.5972, 0.4722, 0.625, 0.4722, 0.625, 0.5, 0.5972, 0.5, 0.5972, 0.2222, 0.625, 0.2222, 0.625, 0.25, 0.5972, 0.25, 0.8023, 0.5661, 0.8089, 0.5661, 0.8089, 0.5727, 0.8023, 0.5727, 0.6911, 0.5661, 0.6977, 0.5661, 0.6977, 0.5727, 0.6911, 0.5727, 0.8023, 0.6773, 0.8089, 0.6773, 0.8089, 0.6839, 0.8023, 0.6839, 0.6911, 0.6773, 0.6977, 0.6773, 0.6977, 0.6839, 0.6911, 0.6839, 0.5694, 0.1111, 0.5694, 0.08333, 0.5694, 0.08333, 0.5694, 0.1111, 0.8023, 0.5661, 0.8023, 0.5727, 0.8023, 0.5727, 0.8023, 0.5661, 0.6998, 0.6752, 0.6891, 0.6752, 0.6891, 0.6752, 0.6998, 0.6752, 0.6977, 0.5727, 0.6977, 0.5661, 0.6977, 0.5661, 0.6977, 0.5727, 0.8109, 0.6752, 0.8002, 0.6752, 0.8002, 0.6752, 0.8109, 0.6752, 0.5694, 0.2778, 0.5694, 0.25, 0.5694, 0.25, 0.5694, 0.2778, 0.8002, 0.5641, 0.8002, 0.5641, 0.8002, 0.5641, 0.8002, 0.5641, 0.6911, 0.5661, 0.6911, 0.5727, 0.6911, 0.5727, 0.6911, 0.5661, 0.5694, 0.02778, 0.5694, 0.0, 0.5694, 0.0, 0.5694, 0.02778, 0.8089, 0.6839, 0.8089, 0.6773, 0.8089, 0.6773, 0.8089, 0.6839, 0.8002, 0.5748, 0.8109, 0.5748, 0.8109, 0.5748, 0.8002, 0.5748, 0.8023, 0.6773, 0.8023, 0.6839, 0.8023, 0.6839, 0.8023, 0.6773, 0.6998, 0.5641, 0.6891, 0.5641, 0.6891, 0.5641, 0.6998, 0.5641, 0.6977, 0.6839, 0.6977, 0.6773, 0.6977, 0.6773, 0.6977, 0.6839, 0.6998, 0.5748, 0.6998, 0.5748, 0.6998, 0.5748, 0.6998, 0.5748, 0.5694, 0.2222, 0.5694, 0.1944, 0.5694, 0.1944, 0.5694, 0.2222, 0.6911, 0.6773, 0.6911, 0.6839, 0.6911, 0.6839, 0.6911, 0.6773, 0.6891, 0.6752, 0.6891, 0.6752, 0.6891, 0.6752, 0.6891, 0.6752, 0.5694, 0.4167, 0.5694, 0.3333, 0.5694, 0.3333, 0.5694, 0.4167, 0.6911, 0.6839, 0.6977, 0.6839, 0.6977, 0.6839, 0.6911, 0.6839, 0.5694, 0.1389, 0.5694, 0.1111, 0.5694, 0.1111, 0.5694, 0.1389, 0.8023, 0.6839, 0.8089, 0.6839, 0.8089, 0.6839, 0.8023, 0.6839, 0.6891, 0.5748, 0.6891, 0.5748, 0.6891, 0.5748, 0.6891, 0.5748, 0.6977, 0.6773, 0.6911, 0.6773, 0.6911, 0.6773, 0.6977, 0.6773, 0.5694, 0.3056, 0.5694, 0.2778, 0.5694, 0.2778, 0.5694, 0.3056, 0.8089, 0.6773, 0.8023, 0.6773, 0.8023, 0.6773, 0.8089, 0.6773, 0.5694, 0.05556, 0.5694, 0.02778, 0.5694, 0.02778, 0.5694, 0.05556, 0.6911, 0.5727, 0.6977, 0.5727, 0.6977, 0.5727, 0.6911, 0.5727, 0.8002, 0.5748, 0.8002, 0.5641, 0.8002, 0.5641, 0.8002, 0.5748, 0.5694, 0.9444, 0.5694, 0.9167, 0.5694, 0.9167, 0.5694, 0.9444, 0.8023, 0.5727, 0.8089, 0.5727, 0.8089, 0.5727, 0.8023, 0.5727, 0.6998, 0.5641, 0.6998, 0.5748, 0.6998, 0.5748, 0.6998, 0.5641, 0.6977, 0.5661, 0.6911, 0.5661, 0.6911, 0.5661, 0.6977, 0.5661, 0.8002, 0.5748, 0.8002, 0.5641, 0.8002, 0.5641, 0.8002, 0.5748, 0.6891, 0.5748, 0.6891, 0.5641, 0.6891, 0.5641, 0.6891, 0.5748, 0.8089, 0.5661, 0.8023, 0.5661, 0.8023, 0.5661, 0.8089, 0.5661, 0.5694, 1.0, 0.5694, 0.9722, 0.5694, 0.9722, 0.5694, 1.0, 0.8109, 0.6752, 0.8109, 0.6859, 0.8109, 0.6859, 0.8109, 0.6752, 0.6891, 0.5641, 0.6998, 0.5641, 0.6998, 0.5641, 0.6891, 0.5641, 0.6998, 0.6752, 0.6998, 0.6859, 0.6998, 0.6859, 0.6998, 0.6752, 0.8109, 0.5748, 0.8002, 0.5748, 0.8002, 0.5748, 0.8109, 0.5748, 0.8002, 0.6859, 0.8002, 0.6752, 0.8002, 0.6752, 0.8002, 0.6859, 0.8002, 0.6859, 0.8002, 0.6752, 0.8002, 0.6752, 0.8002, 0.6859, 0.8109, 0.6752, 0.8109, 0.6859, 0.8109, 0.6859, 0.8109, 0.6752, 0.8002, 0.6752, 0.8109, 0.6752, 0.8109, 0.6752, 0.8002, 0.6752, 0.5694, 0.5, 0.5694, 0.4167, 0.5694, 0.4167, 0.5694, 0.5, 0.5694, 0.1667, 0.5694, 0.1389, 0.5694, 0.1389, 0.5694, 0.1667, 0.6998, 0.6752, 0.6998, 0.6859, 0.6998, 0.6859, 0.6998, 0.6752, 0.5694, 0.5833, 0.5694, 0.5, 0.5694, 0.5, 0.5694, 0.5833, 0.5694, 0.3333, 0.5694, 0.3056, 0.5694, 0.3056, 0.5694, 0.3333, 0.8002, 0.5641, 0.8002, 0.5748, 0.8002, 0.5748, 0.8002, 0.5641, 0.5694, 0.6667, 0.5694, 0.5833, 0.5694, 0.5833, 0.5694, 0.6667, 0.5694, 0.08333, 0.5694, 0.05556, 0.5694, 0.05556, 0.5694, 0.08333, 0.6998, 0.5748, 0.6998, 0.5641, 0.6998, 0.5641, 0.6998, 0.5748, 0.5694, 0.75, 0.5694, 0.6667, 0.5694, 0.6667, 0.5694, 0.75, 0.6891, 0.5641, 0.6891, 0.5748, 0.6891, 0.5748, 0.6891, 0.5641, 0.8109, 0.6859, 0.8002, 0.6859, 0.8002, 0.6859, 0.8109, 0.6859, 0.5694, 0.9722, 0.5694, 0.9444, 0.5694, 0.9444, 0.5694, 0.9722, 0.5694, 0.8333, 0.5694, 0.75, 0.5694, 0.75, 0.5694, 0.8333, 0.8109, 0.6859, 0.8109, 0.6752, 0.8109, 0.6752, 0.8109, 0.6859, 0.6891, 0.6752, 0.6998, 0.6752, 0.6998, 0.6752, 0.6891, 0.6752, 0.5694, 0.9167, 0.5694, 0.8333, 0.5694, 0.8333, 0.5694, 0.9167, 0.8002, 0.6752, 0.8002, 0.6859, 0.8002, 0.6859, 0.8002, 0.6752, 0.8002, 0.6752, 0.8109, 0.6752, 0.8109, 0.6752, 0.8002, 0.6752, 0.6998, 0.6859, 0.6998, 0.6752, 0.6998, 0.6752, 0.6998, 0.6859, 0.8109, 0.5748, 0.8109, 0.5748, 0.8109, 0.5748, 0.8109, 0.5748, 0.8109, 0.5748, 0.8002, 0.5748, 0.8002, 0.5748, 0.8109, 0.5748, 0.5694, 0.25, 0.5694, 0.2222, 0.5694, 0.2222, 0.5694, 0.25, 0.5694, 0.1944, 0.5694, 0.1667, 0.5694, 0.1667, 0.5694, 0.1944, 0.6891, 0.5641, 0.6998, 0.5641, 0.6998, 0.5641, 0.6891, 0.5641, 0.6998, 0.6859, 0.6998, 0.6859, 0.6998, 0.6859, 0.6998, 0.6859, 0.8089, 0.5727, 0.8089, 0.5661, 0.8089, 0.5661, 0.8089, 0.5727, 0.8002, 0.6859, 0.8109, 0.6859, 0.8109, 0.6859, 0.8002, 0.6859, 0.6891, 0.5748, 0.6891, 0.5748, 0.6891, 0.5748, 0.6891, 0.5748, 0.5694, 0.25, 0.5694, 0.2222, 0.5694, 0.2222, 0.5694, 0.25, 0.6911, 0.5661, 0.6911, 0.5727, 0.6911, 0.5727, 0.6911, 0.5661, 0.8023, 0.5727, 0.8023, 0.5661, 0.8023, 0.5661, 0.8023, 0.5727, 0.5694, 0.9444, 0.5694, 0.9167, 0.5694, 0.9167, 0.5694, 0.9444, 0.5694, 0.05556, 0.5694, 0.02778, 0.5694, 0.02778, 0.5694, 0.05556, 0.8089, 0.6839, 0.8089, 0.6773, 0.8089, 0.6773, 0.8089, 0.6839, 0.6977, 0.5661, 0.6977, 0.5727, 0.6977, 0.5727, 0.6977, 0.5661, 0.8002, 0.5748, 0.8002, 0.5641, 0.8002, 0.5641, 0.8002, 0.5748, 0.8023, 0.6773, 0.8023, 0.6839, 0.8023, 0.6839, 0.8023, 0.6773, 0.6911, 0.5727, 0.6911, 0.5661, 0.6911, 0.5661, 0.6911, 0.5727, 0.5694, 0.9722, 0.5694, 0.9444, 0.5694, 0.9444, 0.5694, 0.9722, 0.5694, 0.08333, 0.5694, 0.05556, 0.5694, 0.05556, 0.5694, 0.08333, 0.6998, 0.5641, 0.6998, 0.5748, 0.6998, 0.5748, 0.6998, 0.5641, 0.5694, 0.4167, 0.5694, 0.3333, 0.5694, 0.3333, 0.5694, 0.4167, 0.6977, 0.6839, 0.6977, 0.6773, 0.6977, 0.6773, 0.6977, 0.6839, 0.8089, 0.6773, 0.8089, 0.6839, 0.8089, 0.6839, 0.8089, 0.6773, 0.6891, 0.5748, 0.6891, 0.5641, 0.6891, 0.5641, 0.6891, 0.5748, 0.6911, 0.6773, 0.6911, 0.6839, 0.6911, 0.6839, 0.6911, 0.6773, 0.8023, 0.6839, 0.8023, 0.6773, 0.8023, 0.6773, 0.8023, 0.6839, 0.5694, 0.2778, 0.5694, 0.25, 0.5694, 0.25, 0.5694, 0.2778, 0.5694, 0.1111, 0.5694, 0.08333, 0.5694, 0.08333, 0.5694, 0.1111, 0.8109, 0.6752, 0.8109, 0.6859, 0.8109, 0.6859, 0.8109, 0.6752, 0.6911, 0.6839, 0.6977, 0.6839, 0.6977, 0.6839, 0.6911, 0.6839, 0.6977, 0.6773, 0.6977, 0.6839, 0.6977, 0.6839, 0.6977, 0.6773, 0.8002, 0.6859, 0.8002, 0.6752, 0.8002, 0.6752, 0.8002, 0.6859, 0.8023, 0.6839, 0.8089, 0.6839, 0.8089, 0.6839, 0.8023, 0.6839, 0.6911, 0.6839, 0.6911, 0.6773, 0.6911, 0.6773, 0.6911, 0.6839, 0.5694, 0.3056, 0.5694, 0.2778, 0.5694, 0.2778, 0.5694, 0.3056, 0.5694, 0.1389, 0.5694, 0.1111, 0.5694, 0.1111, 0.5694, 0.1389, 0.6998, 0.6752, 0.6998, 0.6859, 0.6998, 0.6859, 0.6998, 0.6752, 0.5694, 1.0, 0.5694, 0.9722, 0.5694, 0.9722, 0.5694, 1.0, 0.6977, 0.6773, 0.6911, 0.6773, 0.6911, 0.6773, 0.6977, 0.6773, 0.6977, 0.6839, 0.6911, 0.6839, 0.6911, 0.6839, 0.6977, 0.6839, 0.8002, 0.5641, 0.8002, 0.5748, 0.8002, 0.5748, 0.8002, 0.5641, 0.8089, 0.6773, 0.8023, 0.6773, 0.8023, 0.6773, 0.8089, 0.6773, 0.8089, 0.6839, 0.8023, 0.6839, 0.8023, 0.6839, 0.8089, 0.6839, 0.6998, 0.5748, 0.6998, 0.5641, 0.6998, 0.5641, 0.6998, 0.5748, 0.5694, 0.3333, 0.5694, 0.3056, 0.5694, 0.3056, 0.5694, 0.3333, 0.5694, 0.1667, 0.5694, 0.1389, 0.5694, 0.1389, 0.5694, 0.1667, 0.6911, 0.5727, 0.6977, 0.5727, 0.6977, 0.5727, 0.6911, 0.5727, 0.6911, 0.6773, 0.6977, 0.6773, 0.6977, 0.6773, 0.6911, 0.6773, 0.6891, 0.5641, 0.6891, 0.5748, 0.6891, 0.5748, 0.6891, 0.5641, 0.8109, 0.6859, 0.8002, 0.6859, 0.8002, 0.6859, 0.8109, 0.6859, 0.8023, 0.5727, 0.8089, 0.5727, 0.8089, 0.5727, 0.8023, 0.5727, 0.8023, 0.6773, 0.8089, 0.6773, 0.8089, 0.6773, 0.8023, 0.6773, 0.8109, 0.6859, 0.8109, 0.6752, 0.8109, 0.6752, 0.8109, 0.6859, 0.5694, 0.1944, 0.5694, 0.1667, 0.5694, 0.1667, 0.5694, 0.1944, 0.6891, 0.6752, 0.6998, 0.6752, 0.6998, 0.6752, 0.6891, 0.6752, 0.6977, 0.5661, 0.6911, 0.5661, 0.6911, 0.5661, 0.6977, 0.5661, 0.6977, 0.5727, 0.6911, 0.5727, 0.6911, 0.5727, 0.6977, 0.5727, 0.8002, 0.6752, 0.8002, 0.6859, 0.8002, 0.6859, 0.8002, 0.6752, 0.8002, 0.6752, 0.8109, 0.6752, 0.8109, 0.6752, 0.8002, 0.6752, 0.8089, 0.5661, 0.8023, 0.5661, 0.8023, 0.5661, 0.8089, 0.5661, 0.8089, 0.5727, 0.8023, 0.5727, 0.8023, 0.5727, 0.8089, 0.5727, 0.6998, 0.6859, 0.6998, 0.6752, 0.6998, 0.6752, 0.6998, 0.6859, 0.5694, 0.2222, 0.5694, 0.1944, 0.5694, 0.1944, 0.5694, 0.2222, 0.6911, 0.5661, 0.6977, 0.5661, 0.6977, 0.5661, 0.6911, 0.5661, 0.8109, 0.5748, 0.8002, 0.5748, 0.8002, 0.5748, 0.8109, 0.5748, 0.8023, 0.5661, 0.8089, 0.5661, 0.8089, 0.5661, 0.8023, 0.5661, 0.6891, 0.5641, 0.6998, 0.5641, 0.6998, 0.5641, 0.6891, 0.5641, 0.8002, 0.6859, 0.8109, 0.6859, 0.8109, 0.6859, 0.8002, 0.6859, 0.6998, 0.6752, 0.6891, 0.6752, 0.6891, 0.6752, 0.6998, 0.6752, 0.8109, 0.6752, 0.8002, 0.6752, 0.8002, 0.6752, 0.8109, 0.6752, 0.8109, 0.5748, 0.8109, 0.5748, 0.8109, 0.5748, 0.8109, 0.5748, 0.5694, 0.5, 0.5694, 0.4167, 0.5694, 0.4167, 0.5694, 0.5, 0.8002, 0.5748, 0.8109, 0.5748, 0.8109, 0.5748, 0.8002, 0.5748, 0.5694, 0.5833, 0.5694, 0.5, 0.5694, 0.5, 0.5694, 0.5833, 0.6998, 0.5641, 0.6891, 0.5641, 0.6891, 0.5641, 0.6998, 0.5641, 0.6998, 0.6859, 0.6998, 0.6859, 0.6998, 0.6859, 0.6998, 0.6859, 0.5694, 0.6667, 0.5694, 0.5833, 0.5694, 0.5833, 0.5694, 0.6667, 0.5694, 0.75, 0.5694, 0.6667, 0.5694, 0.6667, 0.5694, 0.75, 0.8002, 0.5641, 0.8002, 0.5641, 0.8002, 0.5641, 0.8002, 0.5641, 0.5694, 0.8333, 0.5694, 0.75, 0.5694, 0.75, 0.5694, 0.8333, 0.8089, 0.5727, 0.8089, 0.5661, 0.8089, 0.5661, 0.8089, 0.5727, 0.6998, 0.5748, 0.6998, 0.5748, 0.6998, 0.5748, 0.6998, 0.5748, 0.5694, 0.9167, 0.5694, 0.8333, 0.5694, 0.8333, 0.5694, 0.9167, 0.8023, 0.5661, 0.8023, 0.5727, 0.8023, 0.5727, 0.8023, 0.5661, 0.5694, 0.02778, 0.5694, 0.0, 0.5694, 0.0, 0.5694, 0.02778, 0.6891, 0.6752, 0.6891, 0.6752, 0.6891, 0.6752, 0.6891, 0.6752, 0.6977, 0.5727, 0.6977, 0.5661, 0.6977, 0.5661, 0.6977, 0.5727, 0.8089, 0.5661, 0.8089, 0.5727, 0.8089, 0.5727, 0.8089, 0.5661, 0.7917, 0.6667, 0.7639, 0.6389, 0.7917, 0.6389, 0.8159, 0.5591, 0.7952, 0.5591, 0.7917, 0.5556, 0.8194, 0.5556, 0.7048, 0.5591, 0.6841, 0.5591, 0.6806, 0.5556, 0.7083, 0.5556, 0.7952, 0.5798, 0.8159, 0.5798, 0.8194, 0.5833, 0.7917, 0.5833, 0.6841, 0.5798, 0.7048, 0.5798, 0.7083, 0.5833, 0.6806, 0.5833, 0.8159, 0.6702, 0.7952, 0.6702, 0.7917, 0.6667, 0.8194, 0.6667, 0.7048, 0.6702, 0.6841, 0.6702, 0.6806, 0.6667, 0.7083, 0.6667, 0.7952, 0.6909, 0.8159, 0.6909, 0.8194, 0.6944, 0.7917, 0.6944, 0.6841, 0.6909, 0.7048, 0.6909, 0.7083, 0.6944, 0.6806, 0.6944, 0.6841, 0.6702, 0.6841, 0.6909, 0.6806, 0.6944, 0.6806, 0.6667, 0.7048, 0.6909, 0.7048, 0.6702, 0.7083, 0.6667, 0.7083, 0.6944, 0.7952, 0.6702, 0.7952, 0.6909, 0.7917, 0.6944, 0.7917, 0.6667, 0.8159, 0.6909, 0.8159, 0.6702, 0.8194, 0.6667, 0.8194, 0.6944, 0.6841, 0.5591, 0.6841, 0.5798, 0.6806, 0.5833, 0.6806, 0.5556, 0.7048, 0.5798, 0.7048, 0.5591, 0.7083, 0.5556, 0.7083, 0.5833, 0.7952, 0.5591, 0.7952, 0.5798, 0.7917, 0.5833, 0.7917, 0.5556, 0.8159, 0.5798, 0.8159, 0.5591, 0.8194, 0.5556, 0.8194, 0.5833, 0.8109, 0.5641, 0.8002, 0.5641, 0.7952, 0.5591, 0.8159, 0.5591, 0.6998, 0.5641, 0.6891, 0.5641, 0.6841, 0.5591, 0.7048, 0.5591, 0.8002, 0.5748, 0.8109, 0.5748, 0.8159, 0.5798, 0.7952, 0.5798, 0.6891, 0.5748, 0.6998, 0.5748, 0.7048, 0.5798, 0.6841, 0.5798, 0.8109, 0.6752, 0.8002, 0.6752, 0.7952, 0.6702, 0.8159, 0.6702, 0.6998, 0.6752, 0.6891, 0.6752, 0.6841, 0.6702, 0.7048, 0.6702, 0.8002, 0.6859, 0.8109, 0.6859, 0.8159, 0.6909, 0.7952, 0.6909, 0.6891, 0.6859, 0.6998, 0.6859, 0.7048, 0.6909, 0.6841, 0.6909, 0.6891, 0.6752, 0.6891, 0.6859, 0.6841, 0.6909, 0.6841, 0.6702, 0.6998, 0.6859, 0.6998, 0.6752, 0.7048, 0.6702, 0.7048, 0.6909, 0.8002, 0.6752, 0.8002, 0.6859, 0.7952, 0.6909, 0.7952, 0.6702, 0.8109, 0.6859, 0.8109, 0.6752, 0.8159, 0.6702, 0.8159, 0.6909, 0.6891, 0.5641, 0.6891, 0.5748, 0.6841, 0.5798, 0.6841, 0.5591, 0.6998, 0.5748, 0.6998, 0.5641, 0.7048, 0.5591, 0.7048, 0.5798, 0.8002, 0.5641, 0.8002, 0.5748, 0.7952, 0.5798, 0.7952, 0.5591, 0.8109, 0.5748, 0.8109, 0.5641, 0.8159, 0.5591, 0.8159, 0.5798, 0.6911, 0.5661, 0.6977, 0.5661, 0.6977, 0.5661, 0.6911, 0.5661, 0.6911, 0.6839, 0.6911, 0.6773, 0.6911, 0.6773, 0.6911, 0.6839, 0.8089, 0.5661, 0.8089, 0.5727, 0.8089, 0.5727, 0.8089, 0.5661, 0.8023, 0.5661, 0.8089, 0.5661, 0.8089, 0.5661, 0.8023, 0.5661, 0.6998, 0.6859, 0.6891, 0.6859, 0.6891, 0.6859, 0.6998, 0.6859, 0.8002, 0.5641, 0.8109, 0.5641, 0.8109, 0.5641, 0.8002, 0.5641, 0.8109, 0.5641, 0.8109, 0.5748, 0.8109, 0.5748, 0.8109, 0.5641, 0.6891, 0.6859, 0.6891, 0.6752, 0.6891, 0.6752, 0.6891, 0.6859, 0.6998, 0.5748, 0.6891, 0.5748, 0.6891, 0.5748, 0.6998, 0.5748, 0.8089, 0.5661, 0.8023, 0.5661, 0.8002, 0.5641, 0.8109, 0.5641, 0.6977, 0.5661, 0.6911, 0.5661, 0.6891, 0.5641, 0.6998, 0.5641, 0.8023, 0.5727, 0.8089, 0.5727, 0.8109, 0.5748, 0.8002, 0.5748, 0.6911, 0.5727, 0.6977, 0.5727, 0.6998, 0.5748, 0.6891, 0.5748, 0.8089, 0.6773, 0.8023, 0.6773, 0.8002, 0.6752, 0.8109, 0.6752, 0.6977, 0.6773, 0.6911, 0.6773, 0.6891, 0.6752, 0.6998, 0.6752, 0.8023, 0.6839, 0.8089, 0.6839, 0.8109, 0.6859, 0.8002, 0.6859, 0.6911, 0.6839, 0.6977, 0.6839, 0.6998, 0.6859, 0.6891, 0.6859, 0.6911, 0.6773, 0.6911, 0.6839, 0.6891, 0.6859, 0.6891, 0.6752, 0.6977, 0.6839, 0.6977, 0.6773, 0.6998, 0.6752, 0.6998, 0.6859, 0.8023, 0.6773, 0.8023, 0.6839, 0.8002, 0.6859, 0.8002, 0.6752, 0.8089, 0.6839, 0.8089, 0.6773, 0.8109, 0.6752, 0.8109, 0.6859, 0.6911, 0.5661, 0.6911, 0.5727, 0.6891, 0.5748, 0.6891, 0.5641, 0.6977, 0.5727, 0.6977, 0.5661, 0.6998, 0.5641, 0.6998, 0.5748, 0.8023, 0.5661, 0.8023, 0.5727, 0.8002, 0.5748, 0.8002, 0.5641, 0.8089, 0.5727, 0.8089, 0.5661, 0.8109, 0.5641, 0.8109, 0.5748, 0.6977, 0.6773, 0.6977, 0.6839, 0.6977, 0.6839, 0.6977, 0.6773, 0.8089, 0.5727, 0.8023, 0.5727, 0.8023, 0.5727, 0.8089, 0.5727, 0.8023, 0.6839, 0.8023, 0.6773, 0.8023, 0.6773, 0.8023, 0.6839, 0.6977, 0.5727, 0.6911, 0.5727, 0.6911, 0.5727, 0.6977, 0.5727, 0.8089, 0.6773, 0.8089, 0.6839, 0.8089, 0.6839, 0.8089, 0.6773, 0.8023, 0.6773, 0.8089, 0.6773, 0.8089, 0.6773, 0.8023, 0.6773, 0.6911, 0.5727, 0.6911, 0.5661, 0.6911, 0.5661, 0.6911, 0.5727, 0.6911, 0.6773, 0.6977, 0.6773, 0.6977, 0.6773, 0.6911, 0.6773, 0.6977, 0.5661, 0.6977, 0.5727, 0.6977, 0.5727, 0.6977, 0.5661, 0.8089, 0.6839, 0.8023, 0.6839, 0.8023, 0.6839, 0.8089, 0.6839, 0.8023, 0.5727, 0.8023, 0.5661, 0.8023, 0.5661, 0.8023, 0.5727, 0.6977, 0.6839, 0.6911, 0.6839, 0.6911, 0.6839, 0.6977, 0.6839, 0.3472, 0.7222, 0.375, 0.7222, 0.375, 0.75, 0.3472, 0.75, 0.3472, 0.5, 0.375, 0.5, 0.375, 0.5278, 0.3472, 0.5278, 0.3472, 0.5278, 0.375, 0.5278, 0.375, 0.5556, 0.3472, 0.5556, 0.3472, 0.5556, 0.375, 0.5556, 0.375, 0.5833, 0.3472, 0.5833, 0.3472, 0.5833, 0.375, 0.5833, 0.375, 0.6111, 0.3472, 0.6111, 0.3472, 0.6111, 0.375, 0.6111, 0.375, 0.6389, 0.3472, 0.6389, 0.3472, 0.6389, 0.375, 0.6389, 0.375, 0.6667, 0.3472, 0.6667, 0.3472, 0.6667, 0.375, 0.6667, 0.375, 0.6944, 0.3472, 0.6944, 0.3472, 0.6944, 0.375, 0.6944, 0.375, 0.7222, 0.3472, 0.7222, 0.125, 0.6944, 0.1528, 0.6944, 0.1528, 0.7222, 0.125, 0.7222, 0.1528, 0.6944, 0.1806, 0.6944, 0.1806, 0.7222, 0.1528, 0.7222, 0.1806, 0.6944, 0.2083, 0.6944, 0.2083, 0.7222, 0.1806, 0.7222, 0.2083, 0.6944, 0.2361, 0.6944, 0.2361, 0.7222, 0.2083, 0.7222, 0.2361, 0.6944, 0.2639, 0.6944, 0.2639, 0.7222, 0.2361, 0.7222, 0.2639, 0.6944, 0.2917, 0.6944, 0.2917, 0.7222, 0.2639, 0.7222, 0.2917, 0.6944, 0.3194, 0.6944, 0.3194, 0.7222, 0.2917, 0.7222, 0.3194, 0.6944, 0.3472, 0.6944, 0.3472, 0.7222, 0.3194, 0.7222, 0.125, 0.6667, 0.1528, 0.6667, 0.1528, 0.6944, 0.125, 0.6944, 0.1528, 0.6667, 0.1806, 0.6667, 0.1806, 0.6944, 0.1528, 0.6944, 0.1806, 0.6667, 0.2083, 0.6667, 0.2083, 0.6944, 0.1806, 0.6944, 0.2083, 0.6667, 0.2361, 0.6667, 0.2361, 0.6944, 0.2083, 0.6944, 0.2361, 0.6667, 0.2639, 0.6667, 0.2639, 0.6944, 0.2361, 0.6944, 0.2639, 0.6667, 0.2917, 0.6667, 0.2917, 0.6944, 0.2639, 0.6944, 0.2917, 0.6667, 0.3194, 0.6667, 0.3194, 0.6944, 0.2917, 0.6944, 0.3194, 0.6667, 0.3472, 0.6667, 0.3472, 0.6944, 0.3194, 0.6944, 0.125, 0.6389, 0.1528, 0.6389, 0.1528, 0.6667, 0.125, 0.6667, 0.1528, 0.6389, 0.1806, 0.6389, 0.1806, 0.6667, 0.1528, 0.6667, 0.1806, 0.6389, 0.2083, 0.6389, 0.2083, 0.6667, 0.1806, 0.6667, 0.2083, 0.6389, 0.2361, 0.6389, 0.2361, 0.6667, 0.2083, 0.6667, 0.2361, 0.6389, 0.2639, 0.6389, 0.2639, 0.6667, 0.2361, 0.6667, 0.2639, 0.6389, 0.2917, 0.6389, 0.2917, 0.6667, 0.2639, 0.6667, 0.2917, 0.6389, 0.3194, 0.6389, 0.3194, 0.6667, 0.2917, 0.6667, 0.3194, 0.6389, 0.3472, 0.6389, 0.3472, 0.6667, 0.3194, 0.6667, 0.125, 0.6111, 0.1528, 0.6111, 0.1528, 0.6389, 0.125, 0.6389, 0.1528, 0.6111, 0.1806, 0.6111, 0.1806, 0.6389, 0.1528, 0.6389, 0.1806, 0.6111, 0.2083, 0.6111, 0.2083, 0.6389, 0.1806, 0.6389, 0.2083, 0.6111, 0.2361, 0.6111, 0.2361, 0.6389, 0.2083, 0.6389, 0.2361, 0.6111, 0.2639, 0.6111, 0.2639, 0.6389, 0.2361, 0.6389, 0.2639, 0.6111, 0.2917, 0.6111, 0.2917, 0.6389, 0.2639, 0.6389, 0.2917, 0.6111, 0.3194, 0.6111, 0.3194, 0.6389, 0.2917, 0.6389, 0.3194, 0.6111, 0.3472, 0.6111, 0.3472, 0.6389, 0.3194, 0.6389, 0.125, 0.5833, 0.1528, 0.5833, 0.1528, 0.6111, 0.125, 0.6111, 0.1528, 0.5833, 0.1806, 0.5833, 0.1806, 0.6111, 0.1528, 0.6111, 0.1806, 0.5833, 0.2083, 0.5833, 0.2083, 0.6111, 0.1806, 0.6111, 0.2083, 0.5833, 0.2361, 0.5833, 0.2361, 0.6111, 0.2083, 0.6111, 0.2361, 0.5833, 0.2639, 0.5833, 0.2639, 0.6111, 0.2361, 0.6111, 0.2639, 0.5833, 0.2917, 0.5833, 0.2917, 0.6111, 0.2639, 0.6111, 0.2917, 0.5833, 0.3194, 0.5833, 0.3194, 0.6111, 0.2917, 0.6111, 0.3194, 0.5833, 0.3472, 0.5833, 0.3472, 0.6111, 0.3194, 0.6111, 0.125, 0.5556, 0.1528, 0.5556, 0.1528, 0.5833, 0.125, 0.5833, 0.1528, 0.5556, 0.1806, 0.5556, 0.1806, 0.5833, 0.1528, 0.5833, 0.1806, 0.5556, 0.2083, 0.5556, 0.2083, 0.5833, 0.1806, 0.5833, 0.2083, 0.5556, 0.2361, 0.5556, 0.2361, 0.5833, 0.2083, 0.5833, 0.2361, 0.5556, 0.2639, 0.5556, 0.2639, 0.5833, 0.2361, 0.5833, 0.2639, 0.5556, 0.2917, 0.5556, 0.2917, 0.5833, 0.2639, 0.5833, 0.2917, 0.5556, 0.3194, 0.5556, 0.3194, 0.5833, 0.2917, 0.5833, 0.3194, 0.5556, 0.3472, 0.5556, 0.3472, 0.5833, 0.3194, 0.5833, 0.125, 0.5278, 0.1528, 0.5278, 0.1528, 0.5556, 0.125, 0.5556, 0.1528, 0.5278, 0.1806, 0.5278, 0.1806, 0.5556, 0.1528, 0.5556, 0.1806, 0.5278, 0.2083, 0.5278, 0.2083, 0.5556, 0.1806, 0.5556, 0.2083, 0.5278, 0.2361, 0.5278, 0.2361, 0.5556, 0.2083, 0.5556, 0.2361, 0.5278, 0.2639, 0.5278, 0.2639, 0.5556, 0.2361, 0.5556, 0.2639, 0.5278, 0.2917, 0.5278, 0.2917, 0.5556, 0.2639, 0.5556, 0.2917, 0.5278, 0.3194, 0.5278, 0.3194, 0.5556, 0.2917, 0.5556, 0.3194, 0.5278, 0.3472, 0.5278, 0.3472, 0.5556, 0.3194, 0.5556, 0.125, 0.5, 0.1528, 0.5, 0.1528, 0.5278, 0.125, 0.5278, 0.1528, 0.5, 0.1806, 0.5, 0.1806, 0.5278, 0.1528, 0.5278, 0.1806, 0.5, 0.2083, 0.5, 0.2083, 0.5278, 0.1806, 0.5278, 0.2083, 0.5, 0.2361, 0.5, 0.2361, 0.5278, 0.2083, 0.5278, 0.2361, 0.5, 0.2639, 0.5, 0.2639, 0.5278, 0.2361, 0.5278, 0.2639, 0.5, 0.2917, 0.5, 0.2917, 0.5278, 0.2639, 0.5278, 0.2917, 0.5, 0.3194, 0.5, 0.3194, 0.5278, 0.2917, 0.5278, 0.3194, 0.5, 0.3472, 0.5, 0.3472, 0.5278, 0.3194, 0.5278, 0.125, 0.7222, 0.1528, 0.7222, 0.1528, 0.75, 0.125, 0.75, 0.1528, 0.7222, 0.1806, 0.7222, 0.1806, 0.75, 0.1528, 0.75, 0.1806, 0.7222, 0.2083, 0.7222, 0.2083, 0.75, 0.1806, 0.75, 0.2083, 0.7222, 0.2361, 0.7222, 0.2361, 0.75, 0.2083, 0.75, 0.2361, 0.7222, 0.2639, 0.7222, 0.2639, 0.75, 0.2361, 0.75, 0.2639, 0.7222, 0.2917, 0.7222, 0.2917, 0.75, 0.2639, 0.75, 0.2917, 0.7222, 0.3194, 0.7222, 0.3194, 0.75, 0.2917, 0.75, 0.3194, 0.7222, 0.3472, 0.7222, 0.3472, 0.75, 0.3194, 0.75, 0.4028, 0.2222, 0.4167, 0.2222, 0.4167, 0.25, 0.4028, 0.25, 0.4028, 0.4722, 0.4167, 0.4722, 0.4167, 0.5, 0.4028, 0.5, 0.4028, 0.7222, 0.4167, 0.7222, 0.4167, 0.75, 0.4028, 0.75, 0.4028, 0.9722, 0.4167, 0.9722, 0.4167, 1.0, 0.4028, 1.0, 0.4028, 0.5, 0.4167, 0.5, 0.4167, 0.5278, 0.4028, 0.5278, 0.4028, 0.5278, 0.4167, 0.5278, 0.4167, 0.5556, 0.4028, 0.5556, 0.4028, 0.5556, 0.4167, 0.5556, 0.4167, 0.5833, 0.4028, 0.5833, 0.4028, 0.5833, 0.4167, 0.5833, 0.4167, 0.6111, 0.4028, 0.6111, 0.4028, 0.6111, 0.4167, 0.6111, 0.4167, 0.6389, 0.4028, 0.6389, 0.4028, 0.6389, 0.4167, 0.6389, 0.4167, 0.6667, 0.4028, 0.6667, 0.4028, 0.6667, 0.4167, 0.6667, 0.4167, 0.6944, 0.4028, 0.6944, 0.4028, 0.6944, 0.4167, 0.6944, 0.4167, 0.7222, 0.4028, 0.7222, 0.4028, 0.0, 0.4167, 0.0, 0.4167, 0.02778, 0.4028, 0.02778, 0.4028, 0.02778, 0.4167, 0.02778, 0.4167, 0.05556, 0.4028, 0.05556, 0.4028, 0.05556, 0.4167, 0.05556, 0.4167, 0.08333, 0.4028, 0.08333, 0.4028, 0.08333, 0.4167, 0.08333, 0.4167, 0.1111, 0.4028, 0.1111, 0.4028, 0.1111, 0.4167, 0.1111, 0.4167, 0.1389, 0.4028, 0.1389, 0.4028, 0.1389, 0.4167, 0.1389, 0.4167, 0.1667, 0.4028, 0.1667, 0.4028, 0.1667, 0.4167, 0.1667, 0.4167, 0.1944, 0.4028, 0.1944, 0.4028, 0.1944, 0.4167, 0.1944, 0.4167, 0.2222, 0.4028, 0.2222, 0.4028, 0.75, 0.4167, 0.75, 0.4167, 0.7778, 0.4028, 0.7778, 0.4028, 0.7778, 0.4167, 0.7778, 0.4167, 0.8056, 0.4028, 0.8056, 0.4028, 0.8056, 0.4167, 0.8056, 0.4167, 0.8333, 0.4028, 0.8333, 0.4028, 0.8333, 0.4167, 0.8333, 0.4167, 0.8611, 0.4028, 0.8611, 0.4028, 0.8611, 0.4167, 0.8611, 0.4167, 0.8889, 0.4028, 0.8889, 0.4028, 0.8889, 0.4167, 0.8889, 0.4167, 0.9167, 0.4028, 0.9167, 0.4028, 0.9167, 0.4167, 0.9167, 0.4167, 0.9444, 0.4028, 0.9444, 0.4028, 0.9444, 0.4167, 0.9444, 0.4167, 0.9722, 0.4028, 0.9722, 0.4028, 0.25, 0.4167, 0.25, 0.4167, 0.2778, 0.4028, 0.2778, 0.4028, 0.2778, 0.4167, 0.2778, 0.4167, 0.3056, 0.4028, 0.3056, 0.4028, 0.3056, 0.4167, 0.3056, 0.4167, 0.3333, 0.4028, 0.3333, 0.4028, 0.3333, 0.4167, 0.3333, 0.4167, 0.3611, 0.4028, 0.3611, 0.4028, 0.3611, 0.4167, 0.3611, 0.4167, 0.3889, 0.4028, 0.3889, 0.4028, 0.3889, 0.4167, 0.3889, 0.4167, 0.4167, 0.4028, 0.4167, 0.4028, 0.4167, 0.4167, 0.4167, 0.4167, 0.4444, 0.4028, 0.4444, 0.4028, 0.4444, 0.4167, 0.4444, 0.4167, 0.4722, 0.4028, 0.4722, 0.375, 0.2222, 0.3889, 0.2222, 0.3889, 0.25, 0.375, 0.25, 0.375, 0.4722, 0.3889, 0.4722, 0.3889, 0.5, 0.375, 0.5, 0.375, 0.7222, 0.3889, 0.7222, 0.3889, 0.75, 0.375, 0.75, 0.375, 0.9722, 0.3889, 0.9722, 0.3889, 1.0, 0.375, 1.0, 0.375, 0.5, 0.3889, 0.5, 0.3889, 0.5278, 0.375, 0.5278, 0.375, 0.5278, 0.3889, 0.5278, 0.3889, 0.5556, 0.375, 0.5556, 0.375, 0.5556, 0.3889, 0.5556, 0.3889, 0.5833, 0.375, 0.5833, 0.375, 0.5833, 0.3889, 0.5833, 0.3889, 0.6111, 0.375, 0.6111, 0.375, 0.6111, 0.3889, 0.6111, 0.3889, 0.6389, 0.375, 0.6389, 0.375, 0.6389, 0.3889, 0.6389, 0.3889, 0.6667, 0.375, 0.6667, 0.375, 0.6667, 0.3889, 0.6667, 0.3889, 0.6944, 0.375, 0.6944, 0.375, 0.6944, 0.3889, 0.6944, 0.3889, 0.7222, 0.375, 0.7222, 0.375, 0.0, 0.3889, 0.0, 0.3889, 0.02778, 0.375, 0.02778, 0.375, 0.02778, 0.3889, 0.02778, 0.3889, 0.05556, 0.375, 0.05556, 0.375, 0.05556, 0.3889, 0.05556, 0.3889, 0.08333, 0.375, 0.08333, 0.375, 0.08333, 0.3889, 0.08333, 0.3889, 0.1111, 0.375, 0.1111, 0.375, 0.1111, 0.3889, 0.1111, 0.3889, 0.1389, 0.375, 0.1389, 0.375, 0.1389, 0.3889, 0.1389, 0.3889, 0.1667, 0.375, 0.1667, 0.375, 0.1667, 0.3889, 0.1667, 0.3889, 0.1944, 0.375, 0.1944, 0.375, 0.1944, 0.3889, 0.1944, 0.3889, 0.2222, 0.375, 0.2222, 0.375, 0.75, 0.3889, 0.75, 0.3889, 0.7778, 0.375, 0.7778, 0.375, 0.7778, 0.3889, 0.7778, 0.3889, 0.8056, 0.375, 0.8056, 0.375, 0.8056, 0.3889, 0.8056, 0.3889, 0.8333, 0.375, 0.8333, 0.375, 0.8333, 0.3889, 0.8333, 0.3889, 0.8611, 0.375, 0.8611, 0.375, 0.8611, 0.3889, 0.8611, 0.3889, 0.8889, 0.375, 0.8889, 0.375, 0.8889, 0.3889, 0.8889, 0.3889, 0.9167, 0.375, 0.9167, 0.375, 0.9167, 0.3889, 0.9167, 0.3889, 0.9444, 0.375, 0.9444, 0.375, 0.9444, 0.3889, 0.9444, 0.3889, 0.9722, 0.375, 0.9722, 0.375, 0.25, 0.3889, 0.25, 0.3889, 0.2778, 0.375, 0.2778, 0.375, 0.2778, 0.3889, 0.2778, 0.3889, 0.3056, 0.375, 0.3056, 0.375, 0.3056, 0.3889, 0.3056, 0.3889, 0.3333, 0.375, 0.3333, 0.375, 0.3333, 0.3889, 0.3333, 0.3889, 0.3611, 0.375, 0.3611, 0.375, 0.3611, 0.3889, 0.3611, 0.3889, 0.3889, 0.375, 0.3889, 0.375, 0.3889, 0.3889, 0.3889, 0.3889, 0.4167, 0.375, 0.4167, 0.375, 0.4167, 0.3889, 0.4167, 0.3889, 0.4444, 0.375, 0.4444, 0.375, 0.4444, 0.3889, 0.4444, 0.3889, 0.4722, 0.375, 0.4722])
me_cube_001.use_remesh_preserve_volume = False
me_cube_001.use_remesh_preserve_attributes = False
me_cube_001.use_mirror_vertex_groups = False
me_cube_001.update()

# ---- objects
ob_light = bpy.data.objects.new('Light', light_light)
ob_camera = bpy.data.objects.new('Camera', cam_camera)
ob_cube = bpy.data.objects.new('Cube', me_cube_001)

# ---- transforms, parenting, visibility, modifiers, constraints
ob_light.location = (4.076, 1.005, 5.904)
ob_light.rotation_euler = (0.6503, 0.05522, 1.866)
ob_light.lock_rotations_4d = False
ob_light.empty_display_type = 'ARROWS'
ob_light.color = (0.0, 0.0, 0.0, 0.0)
ob_light.lineart.crease_threshold = 0.0
ob_camera.location = (7.359, -6.926, 4.958)
ob_camera.rotation_euler = (1.109, 0.0, 0.8149)
ob_camera.lock_rotations_4d = False
ob_camera.empty_display_type = 'ARROWS'
ob_camera.color = (0.0, 0.0, 0.0, 0.0)
ob_camera.display_type = 'WIRE'
ob_camera.lineart.crease_threshold = 0.0
ob_cube.location = (0.0, 0.0, 1.0)
ob_cube.rotation_euler = (0.0, -0.0, 4.712)
ob_cube.lineart.crease_threshold = 0.0

# ---- collection membership
col_collection.objects.link(ob_light)
col_collection.objects.link(ob_camera)
col_collection.objects.link(ob_cube)

# ---- scene / render settings (as saved in the file)
scene.camera = ob_camera
scene.frame_start = 1; scene.frame_end = 250; scene.frame_set(6)
scene.render.engine = 'BLENDER_EEVEE_NEXT'
scene.cycles.use_denoising = False
scene.cycles.samples = 128
scene.cycles.sampling_pattern = 'TABULATED_SOBOL'
scene.cycles.use_adaptive_sampling = False
scene.cycles.use_light_tree = False
scene.view_settings.view_transform = 'Filmic'
bpy.context.view_layer.update()

